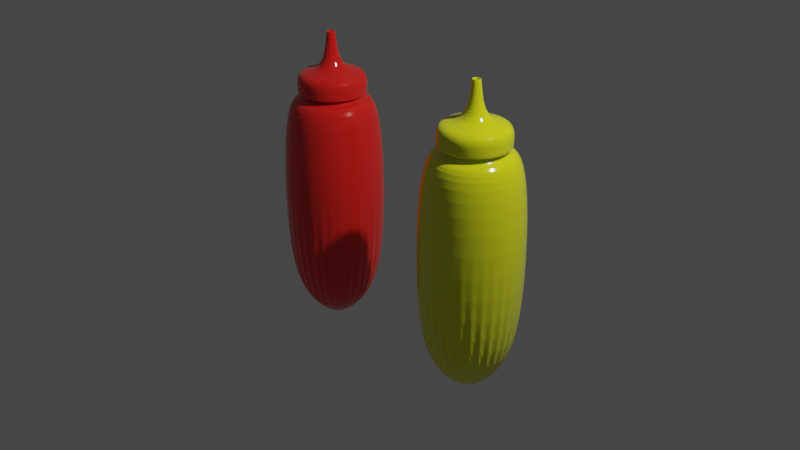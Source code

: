 # Source: Condiments.blend  (saved by Blender 3.6.13; exported with 4.5.12 LTS)
import bpy
from mathutils import Matrix  # noqa: F401  (used for matrix-valued properties, if any)

bpy.ops.wm.read_factory_settings(use_empty=True)
scene = bpy.context.scene
scene.name = 'Scene'

# ---- collections
col_collection = bpy.data.collections.new('Collection'); scene.collection.children.link(col_collection)

# ---- materials (node trees are filled in below, after node groups)
mat_red_plastic = bpy.data.materials.new('Red Plastic')
mat_red_plastic.use_transparent_shadow = False
mat_yellow_plastic = bpy.data.materials.new('Yellow Plastic')
mat_yellow_plastic.use_transparent_shadow = False

# ---- material node trees
mat_red_plastic.use_nodes = True; mat_red_plastic.node_tree.nodes.clear()
_N = mat_red_plastic.node_tree.nodes; _L = mat_red_plastic.node_tree.links
n0 = _N.new('ShaderNodeBsdfPrincipled'); n0.name = 'Principled BSDF'; n0.location = (10, 300)
n0.distribution = 'GGX'
n0.subsurface_method = 'RANDOM_WALK_SKIN'
n0.inputs[0].default_value = (0.8, 0.0165, 0.011, 1.0)
n0.inputs[2].default_value = 0.1426
n0.inputs[3].default_value = 1.45
n0.inputs[8].default_value = 1.0
n0.inputs[10].default_value = 0.01375
n0.inputs[24].default_value = 0.07629
n0.inputs[27].default_value = (0.0, 0.0, 0.0, 1.0)
n0.inputs[28].default_value = 1.0
n1 = _N.new('ShaderNodeOutputMaterial'); n1.name = 'Material Output'; n1.location = (300, 300)
_L.new(n0.outputs[0], n1.inputs[0])
n1.is_active_output = True
mat_yellow_plastic.use_nodes = True; mat_yellow_plastic.node_tree.nodes.clear()
_N = mat_yellow_plastic.node_tree.nodes; _L = mat_yellow_plastic.node_tree.links
n0 = _N.new('ShaderNodeBsdfPrincipled'); n0.name = 'Principled BSDF'; n0.location = (10, 300)
n0.distribution = 'GGX'
n0.subsurface_method = 'RANDOM_WALK_SKIN'
n0.inputs[0].default_value = (0.7579, 0.8, 0.007533, 1.0)
n0.inputs[2].default_value = 0.143
n0.inputs[3].default_value = 1.45
n0.inputs[8].default_value = 1.0
n0.inputs[10].default_value = 0.009416
n0.inputs[24].default_value = 0.0762
n0.inputs[27].default_value = (0.0, 0.0, 0.0, 1.0)
n0.inputs[28].default_value = 1.0
n1 = _N.new('ShaderNodeOutputMaterial'); n1.name = 'Material Output'; n1.location = (300, 300)
_L.new(n0.outputs[0], n1.inputs[0])
n1.is_active_output = True

# ---- world
world_world = bpy.data.worlds.new('World'); scene.world = world_world
world_world.use_nodes = True; world_world.node_tree.nodes.clear()
_N = world_world.node_tree.nodes; _L = world_world.node_tree.links
n0 = _N.new('ShaderNodeOutputWorld'); n0.name = 'World Output'; n0.location = (300, 300)
n1 = _N.new('ShaderNodeBackground'); n1.name = 'Background'; n1.location = (10, 300)
n1.inputs[0].default_value = (0.05088, 0.05088, 0.05088, 1.0)
_L.new(n1.outputs[0], n0.inputs[0])
n0.is_active_output = True
world_world.color = (0.05088, 0.05088, 0.05088)
world_world.use_sun_shadow = False
world_world.sun_shadow_jitter_overblur = 0.0

# ---- cameras
cam_camera = bpy.data.cameras.new('Camera')
cam_camera.clip_end = 100.0
cam_camera.ortho_scale = 7.314

# ---- lights
light_light = bpy.data.lights.new('Light', 'POINT')
light_light.transmission_factor = 0.0
light_light.energy = 1000.0
light_light.shadow_soft_size = 0.1
light_light.shadow_maximum_resolution = 0.006
light_light.use_absolute_resolution = True

# ---- meshes
me_cylinder = bpy.data.meshes.new('Cylinder')
me_cylinder.from_pydata([(0.0, 1.0, -1.0), (0.0, 0.5861, 1.0), (0.1951, 0.9808, -1.0), (0.1144, 0.5749, 1.0), (0.3827, 0.9239, -1.0), (0.2243, 0.5415, 1.0), (0.5556, 0.8315, -1.0), (0.3256, 0.4874, 1.0), (0.7071, 0.7071, -1.0), (0.4145, 0.4145, 1.0), (0.8315, 0.5556, -1.0), (0.4874, 0.3256, 1.0), (0.9239, 0.3827, -1.0), (0.5415, 0.2243, 1.0), (0.9808, 0.1951, -1.0), (0.5749, 0.1144, 1.0), (1.0, 0.0, -1.0), (0.5861, 0.0, 1.0), (0.9808, -0.1951, -1.0), (0.5749, -0.1144, 1.0), (0.9239, -0.3827, -1.0), (0.5415, -0.2243, 1.0), (0.8315, -0.5556, -1.0), (0.4874, -0.3256, 1.0), (0.7071, -0.7071, -1.0), (0.4145, -0.4145, 1.0), (0.5556, -0.8315, -1.0), (0.3256, -0.4874, 1.0), (0.3827, -0.9239, -1.0), (0.2243, -0.5415, 1.0), (0.1951, -0.9808, -1.0), (0.1144, -0.5749, 1.0), (0.0, -1.0, -1.0), (0.0, -0.5861, 1.0), (-0.1951, -0.9808, -1.0), (-0.1144, -0.5749, 1.0), (-0.3827, -0.9239, -1.0), (-0.2243, -0.5415, 1.0), (-0.5556, -0.8315, -1.0), (-0.3256, -0.4874, 1.0), (-0.7071, -0.7071, -1.0), (-0.4145, -0.4145, 1.0), (-0.8315, -0.5556, -1.0), (-0.4874, -0.3256, 1.0), (-0.9239, -0.3827, -1.0), (-0.5415, -0.2243, 1.0), (-0.9808, -0.1951, -1.0), (-0.5749, -0.1144, 1.0), (-1.0, 0.0, -1.0), (-0.5861, 0.0, 1.0), (-0.9808, 0.1951, -1.0), (-0.5749, 0.1144, 1.0), (-0.9239, 0.3827, -1.0), (-0.5415, 0.2243, 1.0), (-0.8315, 0.5556, -1.0), (-0.4874, 0.3256, 1.0), (-0.7071, 0.7071, -1.0), (-0.4145, 0.4145, 1.0), (-0.5556, 0.8315, -1.0), (-0.3256, 0.4874, 1.0), (-0.3827, 0.9239, -1.0), (-0.2243, 0.5415, 1.0), (-0.1951, 0.9808, -1.0), (-0.1144, 0.5749, 1.0), (0.1951, 0.9808, 1.0), (0.0, 1.0, 1.0), (0.3827, 0.9239, 1.0), (0.5556, 0.8315, 1.0), (0.7071, 0.7071, 1.0), (0.8315, 0.5556, 1.0), (0.9239, 0.3827, 1.0), (0.9808, 0.1951, 1.0), (1.0, 0.0, 1.0), (0.9808, -0.1951, 1.0), (0.9239, -0.3827, 1.0), (0.8315, -0.5556, 1.0), (0.7071, -0.7071, 1.0), (0.5556, -0.8315, 1.0), (0.3827, -0.9239, 1.0), (0.1951, -0.9808, 1.0), (0.0, -1.0, 1.0), (-0.1951, -0.9808, 1.0), (-0.3827, -0.9239, 1.0), (-0.5556, -0.8315, 1.0), (-0.7071, -0.7071, 1.0), (-0.8315, -0.5556, 1.0), (-0.9239, -0.3827, 1.0), (-0.9808, -0.1951, 1.0), (-1.0, 0.0, 1.0), (-0.9808, 0.1951, 1.0), (-0.9239, 0.3827, 1.0), (-0.8315, 0.5556, 1.0), (-0.7071, 0.7071, 1.0), (-0.5556, 0.8315, 1.0), (-0.3827, 0.9239, 1.0), (-0.1951, 0.9808, 1.0), (0.1144, 0.5749, 1.091), (0.0, 0.5861, 1.091), (0.2243, 0.5415, 1.091), (0.3256, 0.4874, 1.091), (0.4145, 0.4145, 1.091), (0.4874, 0.3256, 1.091), (0.5415, 0.2243, 1.091), (0.5749, 0.1144, 1.091), (0.5861, 0.0, 1.091), (0.5749, -0.1144, 1.091), (0.5415, -0.2243, 1.091), (0.4874, -0.3256, 1.091), (0.4145, -0.4145, 1.091), (0.3256, -0.4874, 1.091), (0.2243, -0.5415, 1.091), (0.1144, -0.5749, 1.091), (0.0, -0.5861, 1.091), (-0.1144, -0.5749, 1.091), (-0.2243, -0.5415, 1.091), (-0.3256, -0.4874, 1.091), (-0.4145, -0.4145, 1.091), (-0.4874, -0.3256, 1.091), (-0.5415, -0.2243, 1.091), (-0.5749, -0.1144, 1.091), (-0.5861, 0.0, 1.091), (-0.5749, 0.1144, 1.091), (-0.5415, 0.2243, 1.091), (-0.4874, 0.3256, 1.091), (-0.4145, 0.4145, 1.091), (-0.3256, 0.4874, 1.091), (-0.2243, 0.5415, 1.091), (-0.1144, 0.5749, 1.091), (0.1229, 0.618, 1.11), (-4.302e-10, 0.6301, 1.11), (0.2411, 0.5822, 1.11), (0.3501, 0.5239, 1.11), (0.4456, 0.4456, 1.11), (0.5239, 0.3501, 1.11), (0.5822, 0.2411, 1.11), (0.618, 0.1229, 1.11), (0.6301, -4.916e-10, 1.11), (0.618, -0.1229, 1.11), (0.5822, -0.2411, 1.11), (0.5239, -0.3501, 1.11), (0.4456, -0.4456, 1.11), (0.3501, -0.5239, 1.11), (0.2411, -0.5822, 1.11), (0.1229, -0.618, 1.11), (-4.302e-10, -0.6301, 1.11), (-0.1229, -0.618, 1.11), (-0.2411, -0.5822, 1.11), (-0.3501, -0.5239, 1.11), (-0.4456, -0.4456, 1.11), (-0.5239, -0.3501, 1.11), (-0.5822, -0.2411, 1.11), (-0.618, -0.1229, 1.11), (-0.6301, -4.916e-10, 1.11), (-0.618, 0.1229, 1.11), (-0.5822, 0.2411, 1.11), (-0.5239, 0.3501, 1.11), (-0.4456, 0.4456, 1.11), (-0.3501, 0.5239, 1.11), (-0.2411, 0.5822, 1.11), (-0.1229, 0.618, 1.11), (0.02864, 0.144, 1.24), (-4.302e-10, 0.1468, 1.24), (0.05618, 0.1356, 1.24), (0.08156, 0.1221, 1.24), (0.1038, 0.1038, 1.24), (0.1221, 0.08156, 1.24), (0.1356, 0.05618, 1.24), (0.144, 0.02864, 1.24), (0.1468, -4.916e-10, 1.24), (0.144, -0.02864, 1.24), (0.1356, -0.05618, 1.24), (0.1221, -0.08156, 1.24), (0.1038, -0.1038, 1.24), (0.08156, -0.1221, 1.24), (0.05618, -0.1356, 1.24), (0.02864, -0.144, 1.24), (-4.302e-10, -0.1468, 1.24), (-0.02864, -0.144, 1.24), (-0.05618, -0.1356, 1.24), (-0.08156, -0.1221, 1.24), (-0.1038, -0.1038, 1.24), (-0.1221, -0.08156, 1.24), (-0.1356, -0.05618, 1.24), (-0.144, -0.02864, 1.24), (-0.1468, -4.916e-10, 1.24), (-0.144, 0.02864, 1.24), (-0.1356, 0.05618, 1.24), (-0.1221, 0.08156, 1.24), (-0.1038, 0.1038, 1.24), (-0.08156, 0.1221, 1.24), (-0.05618, 0.1356, 1.24), (-0.02864, 0.144, 1.24), (0.1294, 0.6507, 1.11), (-4.302e-10, 0.6635, 1.11), (0.2539, 0.613, 1.11), (0.3686, 0.5517, 1.11), (0.4692, 0.4692, 1.11), (0.5517, 0.3686, 1.11), (0.613, 0.2539, 1.11), (0.6507, 0.1294, 1.11), (0.6635, -4.916e-10, 1.11), (0.6507, -0.1294, 1.11), (0.613, -0.2539, 1.11), (0.5517, -0.3686, 1.11), (0.4692, -0.4692, 1.11), (0.3686, -0.5517, 1.11), (0.2539, -0.613, 1.11), (0.1294, -0.6507, 1.11), (-4.302e-10, -0.6635, 1.11), (-0.1294, -0.6507, 1.11), (-0.2539, -0.613, 1.11), (-0.3686, -0.5517, 1.11), (-0.4692, -0.4692, 1.11), (-0.5517, -0.3686, 1.11), (-0.613, -0.2539, 1.11), (-0.6507, -0.1294, 1.11), (-0.6635, -4.916e-10, 1.11), (-0.6507, 0.1294, 1.11), (-0.613, 0.2539, 1.11), (-0.5517, 0.3686, 1.11), (-0.4692, 0.4692, 1.11), (-0.3686, 0.5517, 1.11), (-0.2539, 0.613, 1.11), (-0.1294, 0.6507, 1.11), (0.1294, 0.6507, 1.063), (-4.302e-10, 0.6635, 1.063), (0.2539, 0.613, 1.063), (0.3686, 0.5517, 1.063), (0.4692, 0.4692, 1.063), (0.5517, 0.3686, 1.063), (0.613, 0.2539, 1.063), (0.6507, 0.1294, 1.063), (0.6635, -4.916e-10, 1.063), (0.6507, -0.1294, 1.063), (0.613, -0.2539, 1.063), (0.5517, -0.3686, 1.063), (0.4692, -0.4692, 1.063), (0.3686, -0.5517, 1.063), (0.2539, -0.613, 1.063), (0.1294, -0.6507, 1.063), (-4.302e-10, -0.6635, 1.063), (-0.1294, -0.6507, 1.063), (-0.2539, -0.613, 1.063), (-0.3686, -0.5517, 1.063), (-0.4692, -0.4692, 1.063), (-0.5517, -0.3686, 1.063), (-0.613, -0.2539, 1.063), (-0.6507, -0.1294, 1.063), (-0.6635, -4.916e-10, 1.063), (-0.6507, 0.1294, 1.063), (-0.613, 0.2539, 1.063), (-0.5517, 0.3686, 1.063), (-0.4692, 0.4692, 1.063), (-0.3686, 0.5517, 1.063), (-0.2539, 0.613, 1.063), (-0.1294, 0.6507, 1.063), (0.1229, 0.618, 1.063), (-4.302e-10, 0.6301, 1.063), (0.2411, 0.5822, 1.063), (0.3501, 0.5239, 1.063), (0.4456, 0.4456, 1.063), (0.5239, 0.3501, 1.063), (0.5822, 0.2411, 1.063), (0.618, 0.1229, 1.063), (0.6301, -4.916e-10, 1.063), (0.618, -0.1229, 1.063), (0.5822, -0.2411, 1.063), (0.5239, -0.3501, 1.063), (0.4456, -0.4456, 1.063), (0.3501, -0.5239, 1.063), (0.2411, -0.5822, 1.063), (0.1229, -0.618, 1.063), (-4.302e-10, -0.6301, 1.063), (-0.1229, -0.618, 1.063), (-0.2411, -0.5822, 1.063), (-0.3501, -0.5239, 1.063), (-0.4456, -0.4456, 1.063), (-0.5239, -0.3501, 1.063), (-0.5822, -0.2411, 1.063), (-0.618, -0.1229, 1.063), (-0.6301, -4.916e-10, 1.063), (-0.618, 0.1229, 1.063), (-0.5822, 0.2411, 1.063), (-0.5239, 0.3501, 1.063), (-0.4456, 0.4456, 1.063), (-0.3501, 0.5239, 1.063), (-0.2411, 0.5822, 1.063), (-0.1229, 0.618, 1.063), (0.1294, 0.6507, 1.24), (-4.302e-10, 0.6635, 1.24), (0.2539, 0.613, 1.24), (0.3686, 0.5517, 1.24), (0.4692, 0.4692, 1.24), (0.5517, 0.3686, 1.24), (0.613, 0.2539, 1.24), (0.6507, 0.1294, 1.24), (0.6635, -4.916e-10, 1.24), (0.6507, -0.1294, 1.24), (0.613, -0.2539, 1.24), (0.5517, -0.3686, 1.24), (0.4692, -0.4692, 1.24), (0.3686, -0.5517, 1.24), (0.2539, -0.613, 1.24), (0.1294, -0.6507, 1.24), (-4.302e-10, -0.6635, 1.24), (-0.1294, -0.6507, 1.24), (-0.2539, -0.613, 1.24), (-0.3686, -0.5517, 1.24), (-0.4692, -0.4692, 1.24), (-0.5517, -0.3686, 1.24), (-0.613, -0.2539, 1.24), (-0.6507, -0.1294, 1.24), (-0.6635, -4.916e-10, 1.24), (-0.6507, 0.1294, 1.24), (-0.613, 0.2539, 1.24), (-0.5517, 0.3686, 1.24), (-0.4692, 0.4692, 1.24), (-0.3686, 0.5517, 1.24), (-0.2539, 0.613, 1.24), (-0.1294, 0.6507, 1.24), (0.01036, 0.05211, 1.373), (2.81e-08, 0.05313, 1.373), (0.02033, 0.04908, 1.373), (0.02952, 0.04417, 1.373), (0.03757, 0.03757, 1.373), (0.04417, 0.02952, 1.373), (0.04908, 0.02033, 1.373), (0.05211, 0.01036, 1.373), (0.05313, -2.7e-08, 1.373), (0.05211, -0.01036, 1.373), (0.04908, -0.02033, 1.373), (0.04417, -0.02952, 1.373), (0.03757, -0.03757, 1.373), (0.02952, -0.04417, 1.373), (0.02033, -0.04908, 1.373), (0.01036, -0.05211, 1.373), (-2.72e-08, -0.05313, 1.373), (-0.01036, -0.05211, 1.373), (-0.02033, -0.04908, 1.373), (-0.02952, -0.04417, 1.373), (-0.03757, -0.03757, 1.373), (-0.04417, -0.02952, 1.373), (-0.04908, -0.02033, 1.373), (-0.05211, -0.01036, 1.373), (-0.05313, 2.837e-08, 1.373), (-0.05211, 0.01036, 1.373), (-0.04908, 0.02033, 1.373), (-0.04417, 0.02952, 1.373), (-0.03757, 0.03757, 1.373), (-0.02952, 0.04417, 1.373), (-0.02033, 0.04908, 1.373), (-0.01036, 0.05211, 1.373), (0.01613, 0.08108, 1.56), (2.664e-10, 0.08267, 1.56), (0.03164, 0.07638, 1.56), (0.04593, 0.06874, 1.56), (0.05846, 0.05846, 1.56), (0.06874, 0.04593, 1.56), (0.07638, 0.03164, 1.56), (0.08108, 0.01613, 1.56), (0.08267, 5.369e-10, 1.56), (0.08108, -0.01613, 1.56), (0.07638, -0.03164, 1.56), (0.06874, -0.04593, 1.56), (0.05846, -0.05846, 1.56), (0.04593, -0.06874, 1.56), (0.03164, -0.07638, 1.56), (0.01613, -0.08108, 1.56), (2.664e-10, -0.08267, 1.56), (-0.01613, -0.08108, 1.56), (-0.03164, -0.07638, 1.56), (-0.04593, -0.06874, 1.56), (-0.05846, -0.05846, 1.56), (-0.06874, -0.04593, 1.56), (-0.07638, -0.03164, 1.56), (-0.08108, -0.01613, 1.56), (-0.08267, 5.369e-10, 1.56), (-0.08108, 0.01613, 1.56), (-0.07638, 0.03164, 1.56), (-0.06874, 0.04593, 1.56), (-0.05846, 0.05846, 1.56), (-0.04593, 0.06874, 1.56), (-0.03164, 0.07638, 1.56), (-0.01613, 0.08108, 1.56), (0.0122, 0.06134, 1.56), (1.926e-08, 0.06254, 1.56), (0.02393, 0.05778, 1.56), (0.03474, 0.052, 1.56), (0.04422, 0.04422, 1.56), (0.052, 0.03474, 1.56), (0.05778, 0.02393, 1.56), (0.06134, 0.0122, 1.56), (0.06254, -1.815e-08, 1.56), (0.06134, -0.0122, 1.56), (0.05778, -0.02393, 1.56), (0.052, -0.03474, 1.56), (0.04422, -0.04422, 1.56), (0.03474, -0.052, 1.56), (0.02393, -0.05778, 1.56), (0.0122, -0.06134, 1.56), (-1.842e-08, -0.06254, 1.56), (-0.0122, -0.06134, 1.56), (-0.02393, -0.05778, 1.56), (-0.03474, -0.052, 1.56), (-0.04422, -0.04422, 1.56), (-0.052, -0.03474, 1.56), (-0.05778, -0.02393, 1.56), (-0.06134, -0.0122, 1.56), (-0.06254, 1.953e-08, 1.56), (-0.06134, 0.0122, 1.56), (-0.05778, 0.02393, 1.56), (-0.052, 0.03474, 1.56), (-0.04422, 0.04422, 1.56), (-0.03474, 0.052, 1.56), (-0.02393, 0.05778, 1.56), (-0.0122, 0.06134, 1.56)], [], [(0, 65, 64, 2), (2, 64, 66, 4), (4, 66, 67, 6), (6, 67, 68, 8), (8, 68, 69, 10), (10, 69, 70, 12), (12, 70, 71, 14), (14, 71, 72, 16), (16, 72, 73, 18), (18, 73, 74, 20), (20, 74, 75, 22), (22, 75, 76, 24), (24, 76, 77, 26), (26, 77, 78, 28), (28, 78, 79, 30), (30, 79, 80, 32), (32, 80, 81, 34), (34, 81, 82, 36), (36, 82, 83, 38), (38, 83, 84, 40), (40, 84, 85, 42), (42, 85, 86, 44), (44, 86, 87, 46), (46, 87, 88, 48), (48, 88, 89, 50), (50, 89, 90, 52), (52, 90, 91, 54), (54, 91, 92, 56), (56, 92, 93, 58), (58, 93, 94, 60), (53, 51, 121, 122), (60, 94, 95, 62), (62, 95, 65, 0), (0, 2, 4, 6, 8, 10, 12, 14, 16, 18, 20, 22, 24, 26, 28, 30, 32, 34, 36, 38, 40, 42, 44, 46, 48, 50, 52, 54, 56, 58, 60, 62), (1, 3, 64, 65), (3, 5, 66, 64), (5, 7, 67, 66), (7, 9, 68, 67), (9, 11, 69, 68), (11, 13, 70, 69), (13, 15, 71, 70), (15, 17, 72, 71), (17, 19, 73, 72), (19, 21, 74, 73), (21, 23, 75, 74), (23, 25, 76, 75), (25, 27, 77, 76), (27, 29, 78, 77), (29, 31, 79, 78), (31, 33, 80, 79), (33, 35, 81, 80), (35, 37, 82, 81), (37, 39, 83, 82), (39, 41, 84, 83), (41, 43, 85, 84), (43, 45, 86, 85), (45, 47, 87, 86), (47, 49, 88, 87), (49, 51, 89, 88), (51, 53, 90, 89), (53, 55, 91, 90), (55, 57, 92, 91), (57, 59, 93, 92), (59, 61, 94, 93), (61, 63, 95, 94), (63, 1, 65, 95), (96, 97, 127, 126, 125, 124, 123, 122, 121, 120, 119, 118, 117, 116, 115, 114, 113, 112, 111, 110, 109, 108, 107, 106, 105, 104, 103, 102, 101, 100, 99, 98), (27, 25, 108, 109), (55, 53, 122, 123), (29, 27, 109, 110), (3, 1, 97, 96), (57, 55, 123, 124), (31, 29, 110, 111), (5, 3, 96, 98), (59, 57, 124, 125), (33, 31, 111, 112), (7, 5, 98, 99), (61, 59, 125, 126), (35, 33, 112, 113), (9, 7, 99, 100), (63, 61, 126, 127), (37, 35, 113, 114), (11, 9, 100, 101), (1, 63, 127, 97), (39, 37, 114, 115), (13, 11, 101, 102), (41, 39, 115, 116), (15, 13, 102, 103), (43, 41, 116, 117), (17, 15, 103, 104), (45, 43, 117, 118), (19, 17, 104, 105), (47, 45, 118, 119), (21, 19, 105, 106), (49, 47, 119, 120), (23, 21, 106, 107), (51, 49, 120, 121), (25, 23, 107, 108), (128, 130, 131, 132, 133, 134, 135, 136, 137, 138, 139, 140, 141, 142, 143, 144, 145, 146, 147, 148, 149, 150, 151, 152, 153, 154, 155, 156, 157, 158, 159, 129), (164, 163, 355, 356), (201, 200, 296, 297), (215, 214, 310, 311), (202, 201, 297, 298), (216, 215, 311, 312), (203, 202, 298, 299), (217, 216, 312, 313), (204, 203, 299, 300), (218, 217, 313, 314), (205, 204, 300, 301), (219, 218, 314, 315), (206, 205, 301, 302), (192, 193, 289, 288), (220, 219, 315, 316), (207, 206, 302, 303), (194, 192, 288, 290), (221, 220, 316, 317), (208, 207, 303, 304), (195, 194, 290, 291), (222, 221, 317, 318), (209, 208, 304, 305), (196, 195, 291, 292), (223, 222, 318, 319), (210, 209, 305, 306), (197, 196, 292, 293), (193, 223, 319, 289), (211, 210, 306, 307), (198, 197, 293, 294), (212, 211, 307, 308), (199, 198, 294, 295), (213, 212, 308, 309), (200, 199, 295, 296), (214, 213, 309, 310), (133, 132, 260, 261), (159, 158, 286, 287), (213, 214, 246, 245), (132, 131, 259, 260), (158, 157, 285, 286), (212, 213, 245, 244), (131, 130, 258, 259), (157, 156, 284, 285), (211, 212, 244, 243), (130, 128, 256, 258), (156, 155, 283, 284), (210, 211, 243, 242), (128, 129, 257, 256), (155, 154, 282, 283), (209, 210, 242, 241), (154, 153, 281, 282), (208, 209, 241, 240), (153, 152, 280, 281), (207, 208, 240, 239), (152, 151, 279, 280), (206, 207, 239, 238), (151, 150, 278, 279), (205, 206, 238, 237), (150, 149, 277, 278), (204, 205, 237, 236), (149, 148, 276, 277), (203, 204, 236, 235), (148, 147, 275, 276), (202, 203, 235, 234), (147, 146, 274, 275), (201, 202, 234, 233), (146, 145, 273, 274), (256, 257, 225, 224), (258, 256, 224, 226), (259, 258, 226, 227), (260, 259, 227, 228), (261, 260, 228, 229), (262, 261, 229, 230), (263, 262, 230, 231), (264, 263, 231, 232), (265, 264, 232, 233), (266, 265, 233, 234), (267, 266, 234, 235), (268, 267, 235, 236), (269, 268, 236, 237), (270, 269, 237, 238), (271, 270, 238, 239), (272, 271, 239, 240), (273, 272, 240, 241), (274, 273, 241, 242), (275, 274, 242, 243), (276, 275, 243, 244), (277, 276, 244, 245), (278, 277, 245, 246), (279, 278, 246, 247), (280, 279, 247, 248), (281, 280, 248, 249), (282, 281, 249, 250), (283, 282, 250, 251), (284, 283, 251, 252), (285, 284, 252, 253), (286, 285, 253, 254), (287, 286, 254, 255), (257, 287, 255, 225), (214, 215, 247, 246), (129, 159, 287, 257), (134, 133, 261, 262), (215, 216, 248, 247), (135, 134, 262, 263), (216, 217, 249, 248), (136, 135, 263, 264), (217, 218, 250, 249), (137, 136, 264, 265), (218, 219, 251, 250), (193, 192, 224, 225), (138, 137, 265, 266), (219, 220, 252, 251), (192, 194, 226, 224), (139, 138, 266, 267), (220, 221, 253, 252), (194, 195, 227, 226), (140, 139, 267, 268), (221, 222, 254, 253), (195, 196, 228, 227), (141, 140, 268, 269), (222, 223, 255, 254), (196, 197, 229, 228), (142, 141, 269, 270), (223, 193, 225, 255), (197, 198, 230, 229), (143, 142, 270, 271), (198, 199, 231, 230), (144, 143, 271, 272), (199, 200, 232, 231), (145, 144, 272, 273), (200, 201, 233, 232), (161, 160, 288, 289), (160, 162, 290, 288), (162, 163, 291, 290), (163, 164, 292, 291), (164, 165, 293, 292), (165, 166, 294, 293), (166, 167, 295, 294), (167, 168, 296, 295), (168, 169, 297, 296), (169, 170, 298, 297), (170, 171, 299, 298), (171, 172, 300, 299), (172, 173, 301, 300), (173, 174, 302, 301), (174, 175, 303, 302), (175, 176, 304, 303), (176, 177, 305, 304), (177, 178, 306, 305), (178, 179, 307, 306), (179, 180, 308, 307), (180, 181, 309, 308), (181, 182, 310, 309), (182, 183, 311, 310), (183, 184, 312, 311), (184, 185, 313, 312), (185, 186, 314, 313), (186, 187, 315, 314), (187, 188, 316, 315), (188, 189, 317, 316), (189, 190, 318, 317), (190, 191, 319, 318), (191, 161, 289, 319), (320, 321, 351, 350, 349, 348, 347, 346, 345, 344, 343, 342, 341, 340, 339, 338, 337, 336, 335, 334, 333, 332, 331, 330, 329, 328, 327, 326, 325, 324, 323, 322), (191, 190, 382, 383), (178, 177, 369, 370), (165, 164, 356, 357), (161, 191, 383, 353), (179, 178, 370, 371), (166, 165, 357, 358), (180, 179, 371, 372), (167, 166, 358, 359), (181, 180, 372, 373), (168, 167, 359, 360), (182, 181, 373, 374), (169, 168, 360, 361), (183, 182, 374, 375), (170, 169, 361, 362), (184, 183, 375, 376), (171, 170, 362, 363), (185, 184, 376, 377), (172, 171, 363, 364), (186, 185, 377, 378), (173, 172, 364, 365), (187, 186, 378, 379), (174, 173, 365, 366), (160, 161, 353, 352), (188, 187, 379, 380), (175, 174, 366, 367), (162, 160, 352, 354), (189, 188, 380, 381), (176, 175, 367, 368), (163, 162, 354, 355), (190, 189, 381, 382), (177, 176, 368, 369), (385, 384, 352, 353), (384, 386, 354, 352), (386, 387, 355, 354), (387, 388, 356, 355), (388, 389, 357, 356), (389, 390, 358, 357), (390, 391, 359, 358), (391, 392, 360, 359), (392, 393, 361, 360), (393, 394, 362, 361), (394, 395, 363, 362), (395, 396, 364, 363), (396, 397, 365, 364), (397, 398, 366, 365), (398, 399, 367, 366), (399, 400, 368, 367), (400, 401, 369, 368), (401, 402, 370, 369), (402, 403, 371, 370), (403, 404, 372, 371), (404, 405, 373, 372), (405, 406, 374, 373), (406, 407, 375, 374), (407, 408, 376, 375), (408, 409, 377, 376), (409, 410, 378, 377), (410, 411, 379, 378), (411, 412, 380, 379), (412, 413, 381, 380), (413, 414, 382, 381), (414, 415, 383, 382), (415, 385, 353, 383), (321, 320, 384, 385), (320, 322, 386, 384), (322, 323, 387, 386), (323, 324, 388, 387), (324, 325, 389, 388), (325, 326, 390, 389), (326, 327, 391, 390), (327, 328, 392, 391), (328, 329, 393, 392), (329, 330, 394, 393), (330, 331, 395, 394), (331, 332, 396, 395), (332, 333, 397, 396), (333, 334, 398, 397), (334, 335, 399, 398), (335, 336, 400, 399), (336, 337, 401, 400), (337, 338, 402, 401), (338, 339, 403, 402), (339, 340, 404, 403), (340, 341, 405, 404), (341, 342, 406, 405), (342, 343, 407, 406), (343, 344, 408, 407), (344, 345, 409, 408), (345, 346, 410, 409), (346, 347, 411, 410), (347, 348, 412, 411), (348, 349, 413, 412), (349, 350, 414, 413), (350, 351, 415, 414), (351, 321, 385, 415)])
_uv = me_cylinder.uv_layers.new(name='UVMap')
_uv.uv.foreach_set('vector', [1.0, 0.5, 1.0, 1.0, 0.9688, 1.0, 0.9688, 0.5, 0.9688, 0.5, 0.9688, 1.0, 0.9375, 1.0, 0.9375, 0.5, 0.9375, 0.5, 0.9375, 1.0, 0.9062, 1.0, 0.9062, 0.5, 0.9062, 0.5, 0.9062, 1.0, 0.875, 1.0, 0.875, 0.5, 0.875, 0.5, 0.875, 1.0, 0.8438, 1.0, 0.8438, 0.5, 0.8438, 0.5, 0.8438, 1.0, 0.8125, 1.0, 0.8125, 0.5, 0.8125, 0.5, 0.8125, 1.0, 0.7812, 1.0, 0.7812, 0.5, 0.7812, 0.5, 0.7812, 1.0, 0.75, 1.0, 0.75, 0.5, 0.75, 0.5, 0.75, 1.0, 0.7188, 1.0, 0.7188, 0.5, 0.7188, 0.5, 0.7188, 1.0, 0.6875, 1.0, 0.6875, 0.5, 0.6875, 0.5, 0.6875, 1.0, 0.6562, 1.0, 0.6562, 0.5, 0.6562, 0.5, 0.6562, 1.0, 0.625, 1.0, 0.625, 0.5, 0.625, 0.5, 0.625, 1.0, 0.5938, 1.0, 0.5938, 0.5, 0.5938, 0.5, 0.5938, 1.0, 0.5625, 1.0, 0.5625, 0.5, 0.5625, 0.5, 0.5625, 1.0, 0.5312, 1.0, 0.5312, 0.5, 0.5312, 0.5, 0.5312, 1.0, 0.5, 1.0, 0.5, 0.5, 0.5, 0.5, 0.5, 1.0, 0.4688, 1.0, 0.4688, 0.5, 0.4688, 0.5, 0.4688, 1.0, 0.4375, 1.0, 0.4375, 0.5, 0.4375, 0.5, 0.4375, 1.0, 0.4062, 1.0, 0.4062, 0.5, 0.4062, 0.5, 0.4062, 1.0, 0.375, 1.0, 0.375, 0.5, 0.375, 0.5, 0.375, 1.0, 0.3438, 1.0, 0.3438, 0.5, 0.3438, 0.5, 0.3438, 1.0, 0.3125, 1.0, 0.3125, 0.5, 0.3125, 0.5, 0.3125, 1.0, 0.2812, 1.0, 0.2812, 0.5, 0.2812, 0.5, 0.2812, 1.0, 0.25, 1.0, 0.25, 0.5, 0.25, 0.5, 0.25, 1.0, 0.2188, 1.0, 0.2188, 0.5, 0.2188, 0.5, 0.2188, 1.0, 0.1875, 1.0, 0.1875, 0.5, 0.1875, 0.5, 0.1875, 1.0, 0.1562, 1.0, 0.1562, 0.5, 0.1562, 0.5, 0.1562, 1.0, 0.125, 1.0, 0.125, 0.5, 0.125, 0.5, 0.125, 1.0, 0.09375, 1.0, 0.09375, 0.5, 0.09375, 0.5, 0.09375, 1.0, 0.0625, 1.0, 0.0625, 0.5, 0.12, 0.3038, 0.112, 0.2774, 0.112, 0.2774, 0.12, 0.3038, 0.0625, 0.5, 0.0625, 1.0, 0.03125, 1.0, 0.03125, 0.5, 0.03125, 0.5, 0.03125, 1.0, 0.0, 1.0, 0.0, 0.5, 0.75, 0.49, 0.7968, 0.4854, 0.8418, 0.4717, 0.8833, 0.4496, 0.9197, 0.4197, 0.9496, 0.3833, 0.9717, 0.3418, 0.9854, 0.2968, 0.99, 0.25, 0.9854, 0.2032, 0.9717, 0.1582, 0.9496, 0.1167, 0.9197, 0.08029, 0.8833, 0.05045, 0.8418, 0.02827, 0.7968, 0.01461, 0.75, 0.01, 0.7032, 0.01461, 0.6582, 0.02827, 0.6167, 0.05045, 0.5803, 0.08029, 0.5504, 0.1167, 0.5283, 0.1582, 0.5146, 0.2032, 0.51, 0.25, 0.5146, 0.2968, 0.5283, 0.3418, 0.5504, 0.3833, 0.5803, 0.4197, 0.6167, 0.4496, 0.6582, 0.4717, 0.7032, 0.4854, 0.25, 0.3907, 0.2774, 0.388, 0.2968, 0.4854, 0.25, 0.49, 0.2774, 0.388, 0.3038, 0.38, 0.3418, 0.4717, 0.2968, 0.4854, 0.3038, 0.38, 0.3282, 0.367, 0.3833, 0.4496, 0.3418, 0.4717, 0.3282, 0.367, 0.3495, 0.3495, 0.4197, 0.4197, 0.3833, 0.4496, 0.3495, 0.3495, 0.367, 0.3282, 0.4496, 0.3833, 0.4197, 0.4197, 0.367, 0.3282, 0.38, 0.3038, 0.4717, 0.3418, 0.4496, 0.3833, 0.38, 0.3038, 0.388, 0.2774, 0.4854, 0.2968, 0.4717, 0.3418, 0.388, 0.2774, 0.3907, 0.25, 0.49, 0.25, 0.4854, 0.2968, 0.3907, 0.25, 0.388, 0.2226, 0.4854, 0.2032, 0.49, 0.25, 0.388, 0.2226, 0.38, 0.1962, 0.4717, 0.1582, 0.4854, 0.2032, 0.38, 0.1962, 0.367, 0.1718, 0.4496, 0.1167, 0.4717, 0.1582, 0.367, 0.1718, 0.3495, 0.1505, 0.4197, 0.08029, 0.4496, 0.1167, 0.3495, 0.1505, 0.3282, 0.133, 0.3833, 0.05045, 0.4197, 0.08029, 0.3282, 0.133, 0.3038, 0.12, 0.3418, 0.02827, 0.3833, 0.05045, 0.3038, 0.12, 0.2774, 0.112, 0.2968, 0.01461, 0.3418, 0.02827, 0.2774, 0.112, 0.25, 0.1093, 0.25, 0.01, 0.2968, 0.01461, 0.25, 0.1093, 0.2226, 0.112, 0.2032, 0.01461, 0.25, 0.01, 0.2226, 0.112, 0.1962, 0.12, 0.1582, 0.02827, 0.2032, 0.01461, 0.1962, 0.12, 0.1718, 0.133, 0.1167, 0.05045, 0.1582, 0.02827, 0.1718, 0.133, 0.1505, 0.1505, 0.08029, 0.08029, 0.1167, 0.05045, 0.1505, 0.1505, 0.133, 0.1718, 0.05045, 0.1167, 0.08029, 0.08029, 0.133, 0.1718, 0.12, 0.1962, 0.02827, 0.1582, 0.05045, 0.1167, 0.12, 0.1962, 0.112, 0.2226, 0.01461, 0.2032, 0.02827, 0.1582, 0.112, 0.2226, 0.1093, 0.25, 0.01, 0.25, 0.01461, 0.2032, 0.1093, 0.25, 0.112, 0.2774, 0.01461, 0.2968, 0.01, 0.25, 0.112, 0.2774, 0.12, 0.3038, 0.02827, 0.3418, 0.01461, 0.2968, 0.12, 0.3038, 0.133, 0.3282, 0.05045, 0.3833, 0.02827, 0.3418, 0.133, 0.3282, 0.1505, 0.3495, 0.08029, 0.4197, 0.05045, 0.3833, 0.1505, 0.3495, 0.1718, 0.367, 0.1167, 0.4496, 0.08029, 0.4197, 0.1718, 0.367, 0.1962, 0.38, 0.1582, 0.4717, 0.1167, 0.4496, 0.1962, 0.38, 0.2226, 0.388, 0.2032, 0.4854, 0.1582, 0.4717, 0.2226, 0.388, 0.25, 0.3907, 0.25, 0.49, 0.2032, 0.4854, 0.2774, 0.388, 0.25, 0.3907, 0.2226, 0.388, 0.1962, 0.38, 0.1718, 0.367, 0.1505, 0.3495, 0.133, 0.3282, 0.12, 0.3038, 0.112, 0.2774, 0.1093, 0.25, 0.112, 0.2226, 0.12, 0.1962, 0.133, 0.1718, 0.1505, 0.1505, 0.1718, 0.133, 0.1962, 0.12, 0.2226, 0.112, 0.25, 0.1093, 0.2774, 0.112, 0.3038, 0.12, 0.3282, 0.133, 0.3495, 0.1505, 0.367, 0.1718, 0.38, 0.1962, 0.388, 0.2226, 0.3907, 0.25, 0.388, 0.2774, 0.38, 0.3038, 0.367, 0.3282, 0.3495, 0.3495, 0.3282, 0.367, 0.3038, 0.38, 0.3282, 0.133, 0.3495, 0.1505, 0.3495, 0.1505, 0.3282, 0.133, 0.133, 0.3282, 0.12, 0.3038, 0.12, 0.3038, 0.133, 0.3282, 0.3038, 0.12, 0.3282, 0.133, 0.3282, 0.133, 0.3038, 0.12, 0.2774, 0.388, 0.25, 0.3907, 0.25, 0.3907, 0.2774, 0.388, 0.1505, 0.3495, 0.133, 0.3282, 0.133, 0.3282, 0.1505, 0.3495, 0.2774, 0.112, 0.3038, 0.12, 0.3038, 0.12, 0.2774, 0.112, 0.3038, 0.38, 0.2774, 0.388, 0.2774, 0.388, 0.3038, 0.38, 0.1718, 0.367, 0.1505, 0.3495, 0.1505, 0.3495, 0.1718, 0.367, 0.25, 0.1093, 0.2774, 0.112, 0.2774, 0.112, 0.25, 0.1093, 0.3282, 0.367, 0.3038, 0.38, 0.3038, 0.38, 0.3282, 0.367, 0.1962, 0.38, 0.1718, 0.367, 0.1718, 0.367, 0.1962, 0.38, 0.2226, 0.112, 0.25, 0.1093, 0.25, 0.1093, 0.2226, 0.112, 0.3495, 0.3495, 0.3282, 0.367, 0.3282, 0.367, 0.3495, 0.3495, 0.2226, 0.388, 0.1962, 0.38, 0.1962, 0.38, 0.2226, 0.388, 0.1962, 0.12, 0.2226, 0.112, 0.2226, 0.112, 0.1962, 0.12, 0.367, 0.3282, 0.3495, 0.3495, 0.3495, 0.3495, 0.367, 0.3282, 0.25, 0.3907, 0.2226, 0.388, 0.2226, 0.388, 0.25, 0.3907, 0.1718, 0.133, 0.1962, 0.12, 0.1962, 0.12, 0.1718, 0.133, 0.38, 0.3038, 0.367, 0.3282, 0.367, 0.3282, 0.38, 0.3038, 0.1505, 0.1505, 0.1718, 0.133, 0.1718, 0.133, 0.1505, 0.1505, 0.388, 0.2774, 0.38, 0.3038, 0.38, 0.3038, 0.388, 0.2774, 0.133, 0.1718, 0.1505, 0.1505, 0.1505, 0.1505, 0.133, 0.1718, 0.3907, 0.25, 0.388, 0.2774, 0.388, 0.2774, 0.3907, 0.25, 0.12, 0.1962, 0.133, 0.1718, 0.133, 0.1718, 0.12, 0.1962, 0.388, 0.2226, 0.3907, 0.25, 0.3907, 0.25, 0.388, 0.2226, 0.112, 0.2226, 0.12, 0.1962, 0.12, 0.1962, 0.112, 0.2226, 0.38, 0.1962, 0.388, 0.2226, 0.388, 0.2226, 0.38, 0.1962, 0.1093, 0.25, 0.112, 0.2226, 0.112, 0.2226, 0.1093, 0.25, 0.367, 0.1718, 0.38, 0.1962, 0.38, 0.1962, 0.367, 0.1718, 0.112, 0.2774, 0.1093, 0.25, 0.1093, 0.25, 0.112, 0.2774, 0.3495, 0.1505, 0.367, 0.1718, 0.367, 0.1718, 0.3495, 0.1505, 0.2761, 0.381, 0.3011, 0.3734, 0.3242, 0.3611, 0.3445, 0.3445, 0.3611, 0.3242, 0.3734, 0.3011, 0.381, 0.2761, 0.3836, 0.25, 0.381, 0.2239, 0.3734, 0.1989, 0.3611, 0.1758, 0.3445, 0.1555, 0.3242, 0.1389, 0.3011, 0.1266, 0.2761, 0.119, 0.25, 0.1164, 0.2239, 0.119, 0.1989, 0.1266, 0.1758, 0.1389, 0.1555, 0.1555, 0.1389, 0.1758, 0.1266, 0.1989, 0.119, 0.2239, 0.1164, 0.25, 0.119, 0.2761, 0.1266, 0.3011, 0.1389, 0.3242, 0.1555, 0.3445, 0.1758, 0.3611, 0.1989, 0.3734, 0.2239, 0.381, 0.25, 0.3836, 0.272, 0.272, 0.2673, 0.2759, 0.2673, 0.2759, 0.272, 0.272, 0.388, 0.2226, 0.3907, 0.25, 0.3907, 0.25, 0.388, 0.2226, 0.112, 0.2226, 0.12, 0.1962, 0.12, 0.1962, 0.112, 0.2226, 0.38, 0.1962, 0.388, 0.2226, 0.388, 0.2226, 0.38, 0.1962, 0.1093, 0.25, 0.112, 0.2226, 0.112, 0.2226, 0.1093, 0.25, 0.367, 0.1718, 0.38, 0.1962, 0.38, 0.1962, 0.367, 0.1718, 0.112, 0.2774, 0.1093, 0.25, 0.1093, 0.25, 0.112, 0.2774, 0.3495, 0.1505, 0.367, 0.1718, 0.367, 0.1718, 0.3495, 0.1505, 0.12, 0.3038, 0.112, 0.2774, 0.112, 0.2774, 0.12, 0.3038, 0.3282, 0.133, 0.3495, 0.1505, 0.3495, 0.1505, 0.3282, 0.133, 0.133, 0.3282, 0.12, 0.3038, 0.12, 0.3038, 0.133, 0.3282, 0.3038, 0.12, 0.3282, 0.133, 0.3282, 0.133, 0.3038, 0.12, 0.2774, 0.388, 0.25, 0.3907, 0.25, 0.3907, 0.2774, 0.388, 0.1505, 0.3495, 0.133, 0.3282, 0.133, 0.3282, 0.1505, 0.3495, 0.2774, 0.112, 0.3038, 0.12, 0.3038, 0.12, 0.2774, 0.112, 0.3038, 0.38, 0.2774, 0.388, 0.2774, 0.388, 0.3038, 0.38, 0.1718, 0.367, 0.1505, 0.3495, 0.1505, 0.3495, 0.1718, 0.367, 0.25, 0.1093, 0.2774, 0.112, 0.2774, 0.112, 0.25, 0.1093, 0.3282, 0.367, 0.3038, 0.38, 0.3038, 0.38, 0.3282, 0.367, 0.1962, 0.38, 0.1718, 0.367, 0.1718, 0.367, 0.1962, 0.38, 0.2226, 0.112, 0.25, 0.1093, 0.25, 0.1093, 0.2226, 0.112, 0.3495, 0.3495, 0.3282, 0.367, 0.3282, 0.367, 0.3495, 0.3495, 0.2226, 0.388, 0.1962, 0.38, 0.1962, 0.38, 0.2226, 0.388, 0.1962, 0.12, 0.2226, 0.112, 0.2226, 0.112, 0.1962, 0.12, 0.367, 0.3282, 0.3495, 0.3495, 0.3495, 0.3495, 0.367, 0.3282, 0.25, 0.3907, 0.2226, 0.388, 0.2226, 0.388, 0.25, 0.3907, 0.1718, 0.133, 0.1962, 0.12, 0.1962, 0.12, 0.1718, 0.133, 0.38, 0.3038, 0.367, 0.3282, 0.367, 0.3282, 0.38, 0.3038, 0.1505, 0.1505, 0.1718, 0.133, 0.1718, 0.133, 0.1505, 0.1505, 0.388, 0.2774, 0.38, 0.3038, 0.38, 0.3038, 0.388, 0.2774, 0.133, 0.1718, 0.1505, 0.1505, 0.1505, 0.1505, 0.133, 0.1718, 0.3907, 0.25, 0.388, 0.2774, 0.388, 0.2774, 0.3907, 0.25, 0.12, 0.1962, 0.133, 0.1718, 0.133, 0.1718, 0.12, 0.1962, 0.3611, 0.3242, 0.3445, 0.3445, 0.3445, 0.3445, 0.3611, 0.3242, 0.2239, 0.381, 0.1989, 0.3734, 0.1989, 0.3734, 0.2239, 0.381, 0.133, 0.1718, 0.12, 0.1962, 0.12, 0.1962, 0.133, 0.1718, 0.3445, 0.3445, 0.3242, 0.3611, 0.3242, 0.3611, 0.3445, 0.3445, 0.1989, 0.3734, 0.1758, 0.3611, 0.1758, 0.3611, 0.1989, 0.3734, 0.1505, 0.1505, 0.133, 0.1718, 0.133, 0.1718, 0.1505, 0.1505, 0.3242, 0.3611, 0.3011, 0.3734, 0.3011, 0.3734, 0.3242, 0.3611, 0.1758, 0.3611, 0.1555, 0.3445, 0.1555, 0.3445, 0.1758, 0.3611, 0.1718, 0.133, 0.1505, 0.1505, 0.1505, 0.1505, 0.1718, 0.133, 0.3011, 0.3734, 0.2761, 0.381, 0.2761, 0.381, 0.3011, 0.3734, 0.1555, 0.3445, 0.1389, 0.3242, 0.1389, 0.3242, 0.1555, 0.3445, 0.1962, 0.12, 0.1718, 0.133, 0.1718, 0.133, 0.1962, 0.12, 0.2761, 0.381, 0.25, 0.3836, 0.25, 0.3836, 0.2761, 0.381, 0.1389, 0.3242, 0.1266, 0.3011, 0.1266, 0.3011, 0.1389, 0.3242, 0.2226, 0.112, 0.1962, 0.12, 0.1962, 0.12, 0.2226, 0.112, 0.1266, 0.3011, 0.119, 0.2761, 0.119, 0.2761, 0.1266, 0.3011, 0.25, 0.1093, 0.2226, 0.112, 0.2226, 0.112, 0.25, 0.1093, 0.119, 0.2761, 0.1164, 0.25, 0.1164, 0.25, 0.119, 0.2761, 0.2774, 0.112, 0.25, 0.1093, 0.25, 0.1093, 0.2774, 0.112, 0.1164, 0.25, 0.119, 0.2239, 0.119, 0.2239, 0.1164, 0.25, 0.3038, 0.12, 0.2774, 0.112, 0.2774, 0.112, 0.3038, 0.12, 0.119, 0.2239, 0.1266, 0.1989, 0.1266, 0.1989, 0.119, 0.2239, 0.3282, 0.133, 0.3038, 0.12, 0.3038, 0.12, 0.3282, 0.133, 0.1266, 0.1989, 0.1389, 0.1758, 0.1389, 0.1758, 0.1266, 0.1989, 0.3495, 0.1505, 0.3282, 0.133, 0.3282, 0.133, 0.3495, 0.1505, 0.1389, 0.1758, 0.1555, 0.1555, 0.1555, 0.1555, 0.1389, 0.1758, 0.367, 0.1718, 0.3495, 0.1505, 0.3495, 0.1505, 0.367, 0.1718, 0.1555, 0.1555, 0.1758, 0.1389, 0.1758, 0.1389, 0.1555, 0.1555, 0.38, 0.1962, 0.367, 0.1718, 0.367, 0.1718, 0.38, 0.1962, 0.1758, 0.1389, 0.1989, 0.1266, 0.1989, 0.1266, 0.1758, 0.1389, 0.388, 0.2226, 0.38, 0.1962, 0.38, 0.1962, 0.388, 0.2226, 0.1989, 0.1266, 0.2239, 0.119, 0.2239, 0.119, 0.1989, 0.1266, 0.2761, 0.381, 0.25, 0.3836, 0.25, 0.3907, 0.2774, 0.388, 0.3011, 0.3734, 0.2761, 0.381, 0.2774, 0.388, 0.3038, 0.38, 0.3242, 0.3611, 0.3011, 0.3734, 0.3038, 0.38, 0.3282, 0.367, 0.3445, 0.3445, 0.3242, 0.3611, 0.3282, 0.367, 0.3495, 0.3495, 0.3611, 0.3242, 0.3445, 0.3445, 0.3495, 0.3495, 0.367, 0.3282, 0.3734, 0.3011, 0.3611, 0.3242, 0.367, 0.3282, 0.38, 0.3038, 0.381, 0.2761, 0.3734, 0.3011, 0.38, 0.3038, 0.388, 0.2774, 0.3836, 0.25, 0.381, 0.2761, 0.388, 0.2774, 0.3907, 0.25, 0.381, 0.2239, 0.3836, 0.25, 0.3907, 0.25, 0.388, 0.2226, 0.3734, 0.1989, 0.381, 0.2239, 0.388, 0.2226, 0.38, 0.1962, 0.3611, 0.1758, 0.3734, 0.1989, 0.38, 0.1962, 0.367, 0.1718, 0.3445, 0.1555, 0.3611, 0.1758, 0.367, 0.1718, 0.3495, 0.1505, 0.3242, 0.1389, 0.3445, 0.1555, 0.3495, 0.1505, 0.3282, 0.133, 0.3011, 0.1266, 0.3242, 0.1389, 0.3282, 0.133, 0.3038, 0.12, 0.2761, 0.119, 0.3011, 0.1266, 0.3038, 0.12, 0.2774, 0.112, 0.25, 0.1164, 0.2761, 0.119, 0.2774, 0.112, 0.25, 0.1093, 0.2239, 0.119, 0.25, 0.1164, 0.25, 0.1093, 0.2226, 0.112, 0.1989, 0.1266, 0.2239, 0.119, 0.2226, 0.112, 0.1962, 0.12, 0.1758, 0.1389, 0.1989, 0.1266, 0.1962, 0.12, 0.1718, 0.133, 0.1555, 0.1555, 0.1758, 0.1389, 0.1718, 0.133, 0.1505, 0.1505, 0.1389, 0.1758, 0.1555, 0.1555, 0.1505, 0.1505, 0.133, 0.1718, 0.1266, 0.1989, 0.1389, 0.1758, 0.133, 0.1718, 0.12, 0.1962, 0.119, 0.2239, 0.1266, 0.1989, 0.12, 0.1962, 0.112, 0.2226, 0.1164, 0.25, 0.119, 0.2239, 0.112, 0.2226, 0.1093, 0.25, 0.119, 0.2761, 0.1164, 0.25, 0.1093, 0.25, 0.112, 0.2774, 0.1266, 0.3011, 0.119, 0.2761, 0.112, 0.2774, 0.12, 0.3038, 0.1389, 0.3242, 0.1266, 0.3011, 0.12, 0.3038, 0.133, 0.3282, 0.1555, 0.3445, 0.1389, 0.3242, 0.133, 0.3282, 0.1505, 0.3495, 0.1758, 0.3611, 0.1555, 0.3445, 0.1505, 0.3495, 0.1718, 0.367, 0.1989, 0.3734, 0.1758, 0.3611, 0.1718, 0.367, 0.1962, 0.38, 0.2239, 0.381, 0.1989, 0.3734, 0.1962, 0.38, 0.2226, 0.388, 0.25, 0.3836, 0.2239, 0.381, 0.2226, 0.388, 0.25, 0.3907, 0.12, 0.1962, 0.112, 0.2226, 0.112, 0.2226, 0.12, 0.1962, 0.25, 0.3836, 0.2239, 0.381, 0.2239, 0.381, 0.25, 0.3836, 0.3734, 0.3011, 0.3611, 0.3242, 0.3611, 0.3242, 0.3734, 0.3011, 0.112, 0.2226, 0.1093, 0.25, 0.1093, 0.25, 0.112, 0.2226, 0.381, 0.2761, 0.3734, 0.3011, 0.3734, 0.3011, 0.381, 0.2761, 0.1093, 0.25, 0.112, 0.2774, 0.112, 0.2774, 0.1093, 0.25, 0.3836, 0.25, 0.381, 0.2761, 0.381, 0.2761, 0.3836, 0.25, 0.112, 0.2774, 0.12, 0.3038, 0.12, 0.3038, 0.112, 0.2774, 0.381, 0.2239, 0.3836, 0.25, 0.3836, 0.25, 0.381, 0.2239, 0.12, 0.3038, 0.133, 0.3282, 0.133, 0.3282, 0.12, 0.3038, 0.25, 0.3907, 0.2774, 0.388, 0.2774, 0.388, 0.25, 0.3907, 0.3734, 0.1989, 0.381, 0.2239, 0.381, 0.2239, 0.3734, 0.1989, 0.133, 0.3282, 0.1505, 0.3495, 0.1505, 0.3495, 0.133, 0.3282, 0.2774, 0.388, 0.3038, 0.38, 0.3038, 0.38, 0.2774, 0.388, 0.3611, 0.1758, 0.3734, 0.1989, 0.3734, 0.1989, 0.3611, 0.1758, 0.1505, 0.3495, 0.1718, 0.367, 0.1718, 0.367, 0.1505, 0.3495, 0.3038, 0.38, 0.3282, 0.367, 0.3282, 0.367, 0.3038, 0.38, 0.3445, 0.1555, 0.3611, 0.1758, 0.3611, 0.1758, 0.3445, 0.1555, 0.1718, 0.367, 0.1962, 0.38, 0.1962, 0.38, 0.1718, 0.367, 0.3282, 0.367, 0.3495, 0.3495, 0.3495, 0.3495, 0.3282, 0.367, 0.3242, 0.1389, 0.3445, 0.1555, 0.3445, 0.1555, 0.3242, 0.1389, 0.1962, 0.38, 0.2226, 0.388, 0.2226, 0.388, 0.1962, 0.38, 0.3495, 0.3495, 0.367, 0.3282, 0.367, 0.3282, 0.3495, 0.3495, 0.3011, 0.1266, 0.3242, 0.1389, 0.3242, 0.1389, 0.3011, 0.1266, 0.2226, 0.388, 0.25, 0.3907, 0.25, 0.3907, 0.2226, 0.388, 0.367, 0.3282, 0.38, 0.3038, 0.38, 0.3038, 0.367, 0.3282, 0.2761, 0.119, 0.3011, 0.1266, 0.3011, 0.1266, 0.2761, 0.119, 0.38, 0.3038, 0.388, 0.2774, 0.388, 0.2774, 0.38, 0.3038, 0.25, 0.1164, 0.2761, 0.119, 0.2761, 0.119, 0.25, 0.1164, 0.388, 0.2774, 0.3907, 0.25, 0.3907, 0.25, 0.388, 0.2774, 0.2239, 0.119, 0.25, 0.1164, 0.25, 0.1164, 0.2239, 0.119, 0.3907, 0.25, 0.388, 0.2226, 0.388, 0.2226, 0.3907, 0.25, 0.25, 0.2811, 0.2561, 0.2805, 0.2774, 0.388, 0.25, 0.3907, 0.2561, 0.2805, 0.2619, 0.2788, 0.3038, 0.38, 0.2774, 0.388, 0.2619, 0.2788, 0.2673, 0.2759, 0.3282, 0.367, 0.3038, 0.38, 0.2673, 0.2759, 0.272, 0.272, 0.3495, 0.3495, 0.3282, 0.367, 0.272, 0.272, 0.2759, 0.2673, 0.367, 0.3282, 0.3495, 0.3495, 0.2759, 0.2673, 0.2788, 0.2619, 0.38, 0.3038, 0.367, 0.3282, 0.2788, 0.2619, 0.2805, 0.2561, 0.388, 0.2774, 0.38, 0.3038, 0.2805, 0.2561, 0.2811, 0.25, 0.3907, 0.25, 0.388, 0.2774, 0.2811, 0.25, 0.2805, 0.2439, 0.388, 0.2226, 0.3907, 0.25, 0.2805, 0.2439, 0.2788, 0.2381, 0.38, 0.1962, 0.388, 0.2226, 0.2788, 0.2381, 0.2759, 0.2327, 0.367, 0.1718, 0.38, 0.1962, 0.2759, 0.2327, 0.272, 0.228, 0.3495, 0.1505, 0.367, 0.1718, 0.272, 0.228, 0.2673, 0.2241, 0.3282, 0.133, 0.3495, 0.1505, 0.2673, 0.2241, 0.2619, 0.2212, 0.3038, 0.12, 0.3282, 0.133, 0.2619, 0.2212, 0.2561, 0.2195, 0.2774, 0.112, 0.3038, 0.12, 0.2561, 0.2195, 0.25, 0.2189, 0.25, 0.1093, 0.2774, 0.112, 0.25, 0.2189, 0.2439, 0.2195, 0.2226, 0.112, 0.25, 0.1093, 0.2439, 0.2195, 0.2381, 0.2212, 0.1962, 0.12, 0.2226, 0.112, 0.2381, 0.2212, 0.2327, 0.2241, 0.1718, 0.133, 0.1962, 0.12, 0.2327, 0.2241, 0.228, 0.228, 0.1505, 0.1505, 0.1718, 0.133, 0.228, 0.228, 0.2241, 0.2327, 0.133, 0.1718, 0.1505, 0.1505, 0.2241, 0.2327, 0.2212, 0.2381, 0.12, 0.1962, 0.133, 0.1718, 0.2212, 0.2381, 0.2195, 0.2439, 0.112, 0.2226, 0.12, 0.1962, 0.2195, 0.2439, 0.2189, 0.25, 0.1093, 0.25, 0.112, 0.2226, 0.2189, 0.25, 0.2195, 0.2561, 0.112, 0.2774, 0.1093, 0.25, 0.2195, 0.2561, 0.2212, 0.2619, 0.12, 0.3038, 0.112, 0.2774, 0.2212, 0.2619, 0.2241, 0.2673, 0.133, 0.3282, 0.12, 0.3038, 0.2241, 0.2673, 0.228, 0.272, 0.1505, 0.3495, 0.133, 0.3282, 0.228, 0.272, 0.2327, 0.2759, 0.1718, 0.367, 0.1505, 0.3495, 0.2327, 0.2759, 0.2381, 0.2788, 0.1962, 0.38, 0.1718, 0.367, 0.2381, 0.2788, 0.2439, 0.2805, 0.2226, 0.388, 0.1962, 0.38, 0.2439, 0.2805, 0.25, 0.2811, 0.25, 0.3907, 0.2226, 0.388, 0.2539, 0.2696, 0.25, 0.27, 0.2461, 0.2696, 0.2423, 0.2685, 0.2389, 0.2666, 0.2359, 0.2641, 0.2334, 0.2611, 0.2315, 0.2577, 0.2304, 0.2539, 0.23, 0.25, 0.2304, 0.2461, 0.2315, 0.2423, 0.2334, 0.2389, 0.2359, 0.2359, 0.2389, 0.2334, 0.2423, 0.2315, 0.2461, 0.2304, 0.25, 0.23, 0.2539, 0.2304, 0.2577, 0.2315, 0.2611, 0.2334, 0.2641, 0.2359, 0.2666, 0.2389, 0.2685, 0.2423, 0.2696, 0.2461, 0.27, 0.25, 0.2696, 0.2539, 0.2685, 0.2577, 0.2666, 0.2611, 0.2641, 0.2641, 0.2611, 0.2666, 0.2577, 0.2685, 0.2439, 0.2805, 0.2381, 0.2788, 0.2381, 0.2788, 0.2439, 0.2805, 0.2381, 0.2212, 0.2439, 0.2195, 0.2439, 0.2195, 0.2381, 0.2212, 0.2759, 0.2673, 0.272, 0.272, 0.272, 0.272, 0.2759, 0.2673, 0.25, 0.2811, 0.2439, 0.2805, 0.2439, 0.2805, 0.25, 0.2811, 0.2327, 0.2241, 0.2381, 0.2212, 0.2381, 0.2212, 0.2327, 0.2241, 0.2788, 0.2619, 0.2759, 0.2673, 0.2759, 0.2673, 0.2788, 0.2619, 0.228, 0.228, 0.2327, 0.2241, 0.2327, 0.2241, 0.228, 0.228, 0.2805, 0.2561, 0.2788, 0.2619, 0.2788, 0.2619, 0.2805, 0.2561, 0.2241, 0.2327, 0.228, 0.228, 0.228, 0.228, 0.2241, 0.2327, 0.2811, 0.25, 0.2805, 0.2561, 0.2805, 0.2561, 0.2811, 0.25, 0.2212, 0.2381, 0.2241, 0.2327, 0.2241, 0.2327, 0.2212, 0.2381, 0.2805, 0.2439, 0.2811, 0.25, 0.2811, 0.25, 0.2805, 0.2439, 0.2195, 0.2439, 0.2212, 0.2381, 0.2212, 0.2381, 0.2195, 0.2439, 0.2788, 0.2381, 0.2805, 0.2439, 0.2805, 0.2439, 0.2788, 0.2381, 0.2189, 0.25, 0.2195, 0.2439, 0.2195, 0.2439, 0.2189, 0.25, 0.2759, 0.2327, 0.2788, 0.2381, 0.2788, 0.2381, 0.2759, 0.2327, 0.2195, 0.2561, 0.2189, 0.25, 0.2189, 0.25, 0.2195, 0.2561, 0.272, 0.228, 0.2759, 0.2327, 0.2759, 0.2327, 0.272, 0.228, 0.2212, 0.2619, 0.2195, 0.2561, 0.2195, 0.2561, 0.2212, 0.2619, 0.2673, 0.2241, 0.272, 0.228, 0.272, 0.228, 0.2673, 0.2241, 0.2241, 0.2673, 0.2212, 0.2619, 0.2212, 0.2619, 0.2241, 0.2673, 0.2619, 0.2212, 0.2673, 0.2241, 0.2673, 0.2241, 0.2619, 0.2212, 0.2561, 0.2805, 0.25, 0.2811, 0.25, 0.2811, 0.2561, 0.2805, 0.228, 0.272, 0.2241, 0.2673, 0.2241, 0.2673, 0.228, 0.272, 0.2561, 0.2195, 0.2619, 0.2212, 0.2619, 0.2212, 0.2561, 0.2195, 0.2619, 0.2788, 0.2561, 0.2805, 0.2561, 0.2805, 0.2619, 0.2788, 0.2327, 0.2759, 0.228, 0.272, 0.228, 0.272, 0.2327, 0.2759, 0.25, 0.2189, 0.2561, 0.2195, 0.2561, 0.2195, 0.25, 0.2189, 0.2673, 0.2759, 0.2619, 0.2788, 0.2619, 0.2788, 0.2673, 0.2759, 0.2381, 0.2788, 0.2327, 0.2759, 0.2327, 0.2759, 0.2381, 0.2788, 0.2439, 0.2195, 0.25, 0.2189, 0.25, 0.2189, 0.2439, 0.2195, 0.25, 0.2735, 0.2546, 0.2731, 0.2561, 0.2805, 0.25, 0.2811, 0.2546, 0.2731, 0.259, 0.2718, 0.2619, 0.2788, 0.2561, 0.2805, 0.259, 0.2718, 0.2631, 0.2696, 0.2673, 0.2759, 0.2619, 0.2788, 0.2631, 0.2696, 0.2666, 0.2666, 0.272, 0.272, 0.2673, 0.2759, 0.2666, 0.2666, 0.2696, 0.2631, 0.2759, 0.2673, 0.272, 0.272, 0.2696, 0.2631, 0.2718, 0.259, 0.2788, 0.2619, 0.2759, 0.2673, 0.2718, 0.259, 0.2731, 0.2546, 0.2805, 0.2561, 0.2788, 0.2619, 0.2731, 0.2546, 0.2735, 0.25, 0.2811, 0.25, 0.2805, 0.2561, 0.2735, 0.25, 0.2731, 0.2454, 0.2805, 0.2439, 0.2811, 0.25, 0.2731, 0.2454, 0.2718, 0.241, 0.2788, 0.2381, 0.2805, 0.2439, 0.2718, 0.241, 0.2696, 0.2369, 0.2759, 0.2327, 0.2788, 0.2381, 0.2696, 0.2369, 0.2666, 0.2334, 0.272, 0.228, 0.2759, 0.2327, 0.2666, 0.2334, 0.2631, 0.2304, 0.2673, 0.2241, 0.272, 0.228, 0.2631, 0.2304, 0.259, 0.2282, 0.2619, 0.2212, 0.2673, 0.2241, 0.259, 0.2282, 0.2546, 0.2269, 0.2561, 0.2195, 0.2619, 0.2212, 0.2546, 0.2269, 0.25, 0.2265, 0.25, 0.2189, 0.2561, 0.2195, 0.25, 0.2265, 0.2454, 0.2269, 0.2439, 0.2195, 0.25, 0.2189, 0.2454, 0.2269, 0.241, 0.2282, 0.2381, 0.2212, 0.2439, 0.2195, 0.241, 0.2282, 0.2369, 0.2304, 0.2327, 0.2241, 0.2381, 0.2212, 0.2369, 0.2304, 0.2334, 0.2334, 0.228, 0.228, 0.2327, 0.2241, 0.2334, 0.2334, 0.2304, 0.2369, 0.2241, 0.2327, 0.228, 0.228, 0.2304, 0.2369, 0.2282, 0.241, 0.2212, 0.2381, 0.2241, 0.2327, 0.2282, 0.241, 0.2269, 0.2454, 0.2195, 0.2439, 0.2212, 0.2381, 0.2269, 0.2454, 0.2265, 0.25, 0.2189, 0.25, 0.2195, 0.2439, 0.2265, 0.25, 0.2269, 0.2546, 0.2195, 0.2561, 0.2189, 0.25, 0.2269, 0.2546, 0.2282, 0.259, 0.2212, 0.2619, 0.2195, 0.2561, 0.2282, 0.259, 0.2304, 0.2631, 0.2241, 0.2673, 0.2212, 0.2619, 0.2304, 0.2631, 0.2334, 0.2666, 0.228, 0.272, 0.2241, 0.2673, 0.2334, 0.2666, 0.2369, 0.2696, 0.2327, 0.2759, 0.228, 0.272, 0.2369, 0.2696, 0.241, 0.2718, 0.2381, 0.2788, 0.2327, 0.2759, 0.241, 0.2718, 0.2454, 0.2731, 0.2439, 0.2805, 0.2381, 0.2788, 0.2454, 0.2731, 0.25, 0.2735, 0.25, 0.2811, 0.2439, 0.2805, 0.25, 0.27, 0.2539, 0.2696, 0.2546, 0.2731, 0.25, 0.2735, 0.2539, 0.2696, 0.2577, 0.2685, 0.259, 0.2718, 0.2546, 0.2731, 0.2577, 0.2685, 0.2611, 0.2666, 0.2631, 0.2696, 0.259, 0.2718, 0.2611, 0.2666, 0.2641, 0.2641, 0.2666, 0.2666, 0.2631, 0.2696, 0.2641, 0.2641, 0.2666, 0.2611, 0.2696, 0.2631, 0.2666, 0.2666, 0.2666, 0.2611, 0.2685, 0.2577, 0.2718, 0.259, 0.2696, 0.2631, 0.2685, 0.2577, 0.2696, 0.2539, 0.2731, 0.2546, 0.2718, 0.259, 0.2696, 0.2539, 0.27, 0.25, 0.2735, 0.25, 0.2731, 0.2546, 0.27, 0.25, 0.2696, 0.2461, 0.2731, 0.2454, 0.2735, 0.25, 0.2696, 0.2461, 0.2685, 0.2423, 0.2718, 0.241, 0.2731, 0.2454, 0.2685, 0.2423, 0.2666, 0.2389, 0.2696, 0.2369, 0.2718, 0.241, 0.2666, 0.2389, 0.2641, 0.2359, 0.2666, 0.2334, 0.2696, 0.2369, 0.2641, 0.2359, 0.2611, 0.2334, 0.2631, 0.2304, 0.2666, 0.2334, 0.2611, 0.2334, 0.2577, 0.2315, 0.259, 0.2282, 0.2631, 0.2304, 0.2577, 0.2315, 0.2539, 0.2304, 0.2546, 0.2269, 0.259, 0.2282, 0.2539, 0.2304, 0.25, 0.23, 0.25, 0.2265, 0.2546, 0.2269, 0.25, 0.23, 0.2461, 0.2304, 0.2454, 0.2269, 0.25, 0.2265, 0.2461, 0.2304, 0.2423, 0.2315, 0.241, 0.2282, 0.2454, 0.2269, 0.2423, 0.2315, 0.2389, 0.2334, 0.2369, 0.2304, 0.241, 0.2282, 0.2389, 0.2334, 0.2359, 0.2359, 0.2334, 0.2334, 0.2369, 0.2304, 0.2359, 0.2359, 0.2334, 0.2389, 0.2304, 0.2369, 0.2334, 0.2334, 0.2334, 0.2389, 0.2315, 0.2423, 0.2282, 0.241, 0.2304, 0.2369, 0.2315, 0.2423, 0.2304, 0.2461, 0.2269, 0.2454, 0.2282, 0.241, 0.2304, 0.2461, 0.23, 0.25, 0.2265, 0.25, 0.2269, 0.2454, 0.23, 0.25, 0.2304, 0.2539, 0.2269, 0.2546, 0.2265, 0.25, 0.2304, 0.2539, 0.2315, 0.2577, 0.2282, 0.259, 0.2269, 0.2546, 0.2315, 0.2577, 0.2334, 0.2611, 0.2304, 0.2631, 0.2282, 0.259, 0.2334, 0.2611, 0.2359, 0.2641, 0.2334, 0.2666, 0.2304, 0.2631, 0.2359, 0.2641, 0.2389, 0.2666, 0.2369, 0.2696, 0.2334, 0.2666, 0.2389, 0.2666, 0.2423, 0.2685, 0.241, 0.2718, 0.2369, 0.2696, 0.2423, 0.2685, 0.2461, 0.2696, 0.2454, 0.2731, 0.241, 0.2718, 0.2461, 0.2696, 0.25, 0.27, 0.25, 0.2735, 0.2454, 0.2731])
me_cylinder.materials.append(mat_red_plastic)
me_cylinder.update()
me_cylinder_001 = bpy.data.meshes.new('Cylinder.001')
me_cylinder_001.from_pydata([(0.0, 1.0, -1.0), (0.0, 0.5861, 1.0), (0.1951, 0.9808, -1.0), (0.1144, 0.5749, 1.0), (0.3827, 0.9239, -1.0), (0.2243, 0.5415, 1.0), (0.5556, 0.8315, -1.0), (0.3256, 0.4874, 1.0), (0.7071, 0.7071, -1.0), (0.4145, 0.4145, 1.0), (0.8315, 0.5556, -1.0), (0.4874, 0.3256, 1.0), (0.9239, 0.3827, -1.0), (0.5415, 0.2243, 1.0), (0.9808, 0.1951, -1.0), (0.5749, 0.1144, 1.0), (1.0, 0.0, -1.0), (0.5861, 0.0, 1.0), (0.9808, -0.1951, -1.0), (0.5749, -0.1144, 1.0), (0.9239, -0.3827, -1.0), (0.5415, -0.2243, 1.0), (0.8315, -0.5556, -1.0), (0.4874, -0.3256, 1.0), (0.7071, -0.7071, -1.0), (0.4145, -0.4145, 1.0), (0.5556, -0.8315, -1.0), (0.3256, -0.4874, 1.0), (0.3827, -0.9239, -1.0), (0.2243, -0.5415, 1.0), (0.1951, -0.9808, -1.0), (0.1144, -0.5749, 1.0), (0.0, -1.0, -1.0), (0.0, -0.5861, 1.0), (-0.1951, -0.9808, -1.0), (-0.1144, -0.5749, 1.0), (-0.3827, -0.9239, -1.0), (-0.2243, -0.5415, 1.0), (-0.5556, -0.8315, -1.0), (-0.3256, -0.4874, 1.0), (-0.7071, -0.7071, -1.0), (-0.4145, -0.4145, 1.0), (-0.8315, -0.5556, -1.0), (-0.4874, -0.3256, 1.0), (-0.9239, -0.3827, -1.0), (-0.5415, -0.2243, 1.0), (-0.9808, -0.1951, -1.0), (-0.5749, -0.1144, 1.0), (-1.0, 0.0, -1.0), (-0.5861, 0.0, 1.0), (-0.9808, 0.1951, -1.0), (-0.5749, 0.1144, 1.0), (-0.9239, 0.3827, -1.0), (-0.5415, 0.2243, 1.0), (-0.8315, 0.5556, -1.0), (-0.4874, 0.3256, 1.0), (-0.7071, 0.7071, -1.0), (-0.4145, 0.4145, 1.0), (-0.5556, 0.8315, -1.0), (-0.3256, 0.4874, 1.0), (-0.3827, 0.9239, -1.0), (-0.2243, 0.5415, 1.0), (-0.1951, 0.9808, -1.0), (-0.1144, 0.5749, 1.0), (0.1951, 0.9808, 1.0), (0.0, 1.0, 1.0), (0.3827, 0.9239, 1.0), (0.5556, 0.8315, 1.0), (0.7071, 0.7071, 1.0), (0.8315, 0.5556, 1.0), (0.9239, 0.3827, 1.0), (0.9808, 0.1951, 1.0), (1.0, 0.0, 1.0), (0.9808, -0.1951, 1.0), (0.9239, -0.3827, 1.0), (0.8315, -0.5556, 1.0), (0.7071, -0.7071, 1.0), (0.5556, -0.8315, 1.0), (0.3827, -0.9239, 1.0), (0.1951, -0.9808, 1.0), (0.0, -1.0, 1.0), (-0.1951, -0.9808, 1.0), (-0.3827, -0.9239, 1.0), (-0.5556, -0.8315, 1.0), (-0.7071, -0.7071, 1.0), (-0.8315, -0.5556, 1.0), (-0.9239, -0.3827, 1.0), (-0.9808, -0.1951, 1.0), (-1.0, 0.0, 1.0), (-0.9808, 0.1951, 1.0), (-0.9239, 0.3827, 1.0), (-0.8315, 0.5556, 1.0), (-0.7071, 0.7071, 1.0), (-0.5556, 0.8315, 1.0), (-0.3827, 0.9239, 1.0), (-0.1951, 0.9808, 1.0), (0.1144, 0.5749, 1.091), (0.0, 0.5861, 1.091), (0.2243, 0.5415, 1.091), (0.3256, 0.4874, 1.091), (0.4145, 0.4145, 1.091), (0.4874, 0.3256, 1.091), (0.5415, 0.2243, 1.091), (0.5749, 0.1144, 1.091), (0.5861, 0.0, 1.091), (0.5749, -0.1144, 1.091), (0.5415, -0.2243, 1.091), (0.4874, -0.3256, 1.091), (0.4145, -0.4145, 1.091), (0.3256, -0.4874, 1.091), (0.2243, -0.5415, 1.091), (0.1144, -0.5749, 1.091), (0.0, -0.5861, 1.091), (-0.1144, -0.5749, 1.091), (-0.2243, -0.5415, 1.091), (-0.3256, -0.4874, 1.091), (-0.4145, -0.4145, 1.091), (-0.4874, -0.3256, 1.091), (-0.5415, -0.2243, 1.091), (-0.5749, -0.1144, 1.091), (-0.5861, 0.0, 1.091), (-0.5749, 0.1144, 1.091), (-0.5415, 0.2243, 1.091), (-0.4874, 0.3256, 1.091), (-0.4145, 0.4145, 1.091), (-0.3256, 0.4874, 1.091), (-0.2243, 0.5415, 1.091), (-0.1144, 0.5749, 1.091), (0.1229, 0.618, 1.11), (-4.302e-10, 0.6301, 1.11), (0.2411, 0.5822, 1.11), (0.3501, 0.5239, 1.11), (0.4456, 0.4456, 1.11), (0.5239, 0.3501, 1.11), (0.5822, 0.2411, 1.11), (0.618, 0.1229, 1.11), (0.6301, -4.916e-10, 1.11), (0.618, -0.1229, 1.11), (0.5822, -0.2411, 1.11), (0.5239, -0.3501, 1.11), (0.4456, -0.4456, 1.11), (0.3501, -0.5239, 1.11), (0.2411, -0.5822, 1.11), (0.1229, -0.618, 1.11), (-4.302e-10, -0.6301, 1.11), (-0.1229, -0.618, 1.11), (-0.2411, -0.5822, 1.11), (-0.3501, -0.5239, 1.11), (-0.4456, -0.4456, 1.11), (-0.5239, -0.3501, 1.11), (-0.5822, -0.2411, 1.11), (-0.618, -0.1229, 1.11), (-0.6301, -4.916e-10, 1.11), (-0.618, 0.1229, 1.11), (-0.5822, 0.2411, 1.11), (-0.5239, 0.3501, 1.11), (-0.4456, 0.4456, 1.11), (-0.3501, 0.5239, 1.11), (-0.2411, 0.5822, 1.11), (-0.1229, 0.618, 1.11), (0.02864, 0.144, 1.24), (-4.302e-10, 0.1468, 1.24), (0.05618, 0.1356, 1.24), (0.08156, 0.1221, 1.24), (0.1038, 0.1038, 1.24), (0.1221, 0.08156, 1.24), (0.1356, 0.05618, 1.24), (0.144, 0.02864, 1.24), (0.1468, -4.916e-10, 1.24), (0.144, -0.02864, 1.24), (0.1356, -0.05618, 1.24), (0.1221, -0.08156, 1.24), (0.1038, -0.1038, 1.24), (0.08156, -0.1221, 1.24), (0.05618, -0.1356, 1.24), (0.02864, -0.144, 1.24), (-4.302e-10, -0.1468, 1.24), (-0.02864, -0.144, 1.24), (-0.05618, -0.1356, 1.24), (-0.08156, -0.1221, 1.24), (-0.1038, -0.1038, 1.24), (-0.1221, -0.08156, 1.24), (-0.1356, -0.05618, 1.24), (-0.144, -0.02864, 1.24), (-0.1468, -4.916e-10, 1.24), (-0.144, 0.02864, 1.24), (-0.1356, 0.05618, 1.24), (-0.1221, 0.08156, 1.24), (-0.1038, 0.1038, 1.24), (-0.08156, 0.1221, 1.24), (-0.05618, 0.1356, 1.24), (-0.02864, 0.144, 1.24), (0.1294, 0.6507, 1.11), (-4.302e-10, 0.6635, 1.11), (0.2539, 0.613, 1.11), (0.3686, 0.5517, 1.11), (0.4692, 0.4692, 1.11), (0.5517, 0.3686, 1.11), (0.613, 0.2539, 1.11), (0.6507, 0.1294, 1.11), (0.6635, -4.916e-10, 1.11), (0.6507, -0.1294, 1.11), (0.613, -0.2539, 1.11), (0.5517, -0.3686, 1.11), (0.4692, -0.4692, 1.11), (0.3686, -0.5517, 1.11), (0.2539, -0.613, 1.11), (0.1294, -0.6507, 1.11), (-4.302e-10, -0.6635, 1.11), (-0.1294, -0.6507, 1.11), (-0.2539, -0.613, 1.11), (-0.3686, -0.5517, 1.11), (-0.4692, -0.4692, 1.11), (-0.5517, -0.3686, 1.11), (-0.613, -0.2539, 1.11), (-0.6507, -0.1294, 1.11), (-0.6635, -4.916e-10, 1.11), (-0.6507, 0.1294, 1.11), (-0.613, 0.2539, 1.11), (-0.5517, 0.3686, 1.11), (-0.4692, 0.4692, 1.11), (-0.3686, 0.5517, 1.11), (-0.2539, 0.613, 1.11), (-0.1294, 0.6507, 1.11), (0.1294, 0.6507, 1.063), (-4.302e-10, 0.6635, 1.063), (0.2539, 0.613, 1.063), (0.3686, 0.5517, 1.063), (0.4692, 0.4692, 1.063), (0.5517, 0.3686, 1.063), (0.613, 0.2539, 1.063), (0.6507, 0.1294, 1.063), (0.6635, -4.916e-10, 1.063), (0.6507, -0.1294, 1.063), (0.613, -0.2539, 1.063), (0.5517, -0.3686, 1.063), (0.4692, -0.4692, 1.063), (0.3686, -0.5517, 1.063), (0.2539, -0.613, 1.063), (0.1294, -0.6507, 1.063), (-4.302e-10, -0.6635, 1.063), (-0.1294, -0.6507, 1.063), (-0.2539, -0.613, 1.063), (-0.3686, -0.5517, 1.063), (-0.4692, -0.4692, 1.063), (-0.5517, -0.3686, 1.063), (-0.613, -0.2539, 1.063), (-0.6507, -0.1294, 1.063), (-0.6635, -4.916e-10, 1.063), (-0.6507, 0.1294, 1.063), (-0.613, 0.2539, 1.063), (-0.5517, 0.3686, 1.063), (-0.4692, 0.4692, 1.063), (-0.3686, 0.5517, 1.063), (-0.2539, 0.613, 1.063), (-0.1294, 0.6507, 1.063), (0.1229, 0.618, 1.063), (-4.302e-10, 0.6301, 1.063), (0.2411, 0.5822, 1.063), (0.3501, 0.5239, 1.063), (0.4456, 0.4456, 1.063), (0.5239, 0.3501, 1.063), (0.5822, 0.2411, 1.063), (0.618, 0.1229, 1.063), (0.6301, -4.916e-10, 1.063), (0.618, -0.1229, 1.063), (0.5822, -0.2411, 1.063), (0.5239, -0.3501, 1.063), (0.4456, -0.4456, 1.063), (0.3501, -0.5239, 1.063), (0.2411, -0.5822, 1.063), (0.1229, -0.618, 1.063), (-4.302e-10, -0.6301, 1.063), (-0.1229, -0.618, 1.063), (-0.2411, -0.5822, 1.063), (-0.3501, -0.5239, 1.063), (-0.4456, -0.4456, 1.063), (-0.5239, -0.3501, 1.063), (-0.5822, -0.2411, 1.063), (-0.618, -0.1229, 1.063), (-0.6301, -4.916e-10, 1.063), (-0.618, 0.1229, 1.063), (-0.5822, 0.2411, 1.063), (-0.5239, 0.3501, 1.063), (-0.4456, 0.4456, 1.063), (-0.3501, 0.5239, 1.063), (-0.2411, 0.5822, 1.063), (-0.1229, 0.618, 1.063), (0.1294, 0.6507, 1.24), (-4.302e-10, 0.6635, 1.24), (0.2539, 0.613, 1.24), (0.3686, 0.5517, 1.24), (0.4692, 0.4692, 1.24), (0.5517, 0.3686, 1.24), (0.613, 0.2539, 1.24), (0.6507, 0.1294, 1.24), (0.6635, -4.916e-10, 1.24), (0.6507, -0.1294, 1.24), (0.613, -0.2539, 1.24), (0.5517, -0.3686, 1.24), (0.4692, -0.4692, 1.24), (0.3686, -0.5517, 1.24), (0.2539, -0.613, 1.24), (0.1294, -0.6507, 1.24), (-4.302e-10, -0.6635, 1.24), (-0.1294, -0.6507, 1.24), (-0.2539, -0.613, 1.24), (-0.3686, -0.5517, 1.24), (-0.4692, -0.4692, 1.24), (-0.5517, -0.3686, 1.24), (-0.613, -0.2539, 1.24), (-0.6507, -0.1294, 1.24), (-0.6635, -4.916e-10, 1.24), (-0.6507, 0.1294, 1.24), (-0.613, 0.2539, 1.24), (-0.5517, 0.3686, 1.24), (-0.4692, 0.4692, 1.24), (-0.3686, 0.5517, 1.24), (-0.2539, 0.613, 1.24), (-0.1294, 0.6507, 1.24), (0.01036, 0.05211, 1.373), (2.81e-08, 0.05313, 1.373), (0.02033, 0.04908, 1.373), (0.02952, 0.04417, 1.373), (0.03757, 0.03757, 1.373), (0.04417, 0.02952, 1.373), (0.04908, 0.02033, 1.373), (0.05211, 0.01036, 1.373), (0.05313, -2.7e-08, 1.373), (0.05211, -0.01036, 1.373), (0.04908, -0.02033, 1.373), (0.04417, -0.02952, 1.373), (0.03757, -0.03757, 1.373), (0.02952, -0.04417, 1.373), (0.02033, -0.04908, 1.373), (0.01036, -0.05211, 1.373), (-2.72e-08, -0.05313, 1.373), (-0.01036, -0.05211, 1.373), (-0.02033, -0.04908, 1.373), (-0.02952, -0.04417, 1.373), (-0.03757, -0.03757, 1.373), (-0.04417, -0.02952, 1.373), (-0.04908, -0.02033, 1.373), (-0.05211, -0.01036, 1.373), (-0.05313, 2.837e-08, 1.373), (-0.05211, 0.01036, 1.373), (-0.04908, 0.02033, 1.373), (-0.04417, 0.02952, 1.373), (-0.03757, 0.03757, 1.373), (-0.02952, 0.04417, 1.373), (-0.02033, 0.04908, 1.373), (-0.01036, 0.05211, 1.373), (0.01613, 0.08108, 1.56), (2.664e-10, 0.08267, 1.56), (0.03164, 0.07638, 1.56), (0.04593, 0.06874, 1.56), (0.05846, 0.05846, 1.56), (0.06874, 0.04593, 1.56), (0.07638, 0.03164, 1.56), (0.08108, 0.01613, 1.56), (0.08267, 5.369e-10, 1.56), (0.08108, -0.01613, 1.56), (0.07638, -0.03164, 1.56), (0.06874, -0.04593, 1.56), (0.05846, -0.05846, 1.56), (0.04593, -0.06874, 1.56), (0.03164, -0.07638, 1.56), (0.01613, -0.08108, 1.56), (2.664e-10, -0.08267, 1.56), (-0.01613, -0.08108, 1.56), (-0.03164, -0.07638, 1.56), (-0.04593, -0.06874, 1.56), (-0.05846, -0.05846, 1.56), (-0.06874, -0.04593, 1.56), (-0.07638, -0.03164, 1.56), (-0.08108, -0.01613, 1.56), (-0.08267, 5.369e-10, 1.56), (-0.08108, 0.01613, 1.56), (-0.07638, 0.03164, 1.56), (-0.06874, 0.04593, 1.56), (-0.05846, 0.05846, 1.56), (-0.04593, 0.06874, 1.56), (-0.03164, 0.07638, 1.56), (-0.01613, 0.08108, 1.56), (0.0122, 0.06134, 1.56), (1.926e-08, 0.06254, 1.56), (0.02393, 0.05778, 1.56), (0.03474, 0.052, 1.56), (0.04422, 0.04422, 1.56), (0.052, 0.03474, 1.56), (0.05778, 0.02393, 1.56), (0.06134, 0.0122, 1.56), (0.06254, -1.815e-08, 1.56), (0.06134, -0.0122, 1.56), (0.05778, -0.02393, 1.56), (0.052, -0.03474, 1.56), (0.04422, -0.04422, 1.56), (0.03474, -0.052, 1.56), (0.02393, -0.05778, 1.56), (0.0122, -0.06134, 1.56), (-1.842e-08, -0.06254, 1.56), (-0.0122, -0.06134, 1.56), (-0.02393, -0.05778, 1.56), (-0.03474, -0.052, 1.56), (-0.04422, -0.04422, 1.56), (-0.052, -0.03474, 1.56), (-0.05778, -0.02393, 1.56), (-0.06134, -0.0122, 1.56), (-0.06254, 1.953e-08, 1.56), (-0.06134, 0.0122, 1.56), (-0.05778, 0.02393, 1.56), (-0.052, 0.03474, 1.56), (-0.04422, 0.04422, 1.56), (-0.03474, 0.052, 1.56), (-0.02393, 0.05778, 1.56), (-0.0122, 0.06134, 1.56)], [], [(0, 65, 64, 2), (2, 64, 66, 4), (4, 66, 67, 6), (6, 67, 68, 8), (8, 68, 69, 10), (10, 69, 70, 12), (12, 70, 71, 14), (14, 71, 72, 16), (16, 72, 73, 18), (18, 73, 74, 20), (20, 74, 75, 22), (22, 75, 76, 24), (24, 76, 77, 26), (26, 77, 78, 28), (28, 78, 79, 30), (30, 79, 80, 32), (32, 80, 81, 34), (34, 81, 82, 36), (36, 82, 83, 38), (38, 83, 84, 40), (40, 84, 85, 42), (42, 85, 86, 44), (44, 86, 87, 46), (46, 87, 88, 48), (48, 88, 89, 50), (50, 89, 90, 52), (52, 90, 91, 54), (54, 91, 92, 56), (56, 92, 93, 58), (58, 93, 94, 60), (53, 51, 121, 122), (60, 94, 95, 62), (62, 95, 65, 0), (0, 2, 4, 6, 8, 10, 12, 14, 16, 18, 20, 22, 24, 26, 28, 30, 32, 34, 36, 38, 40, 42, 44, 46, 48, 50, 52, 54, 56, 58, 60, 62), (1, 3, 64, 65), (3, 5, 66, 64), (5, 7, 67, 66), (7, 9, 68, 67), (9, 11, 69, 68), (11, 13, 70, 69), (13, 15, 71, 70), (15, 17, 72, 71), (17, 19, 73, 72), (19, 21, 74, 73), (21, 23, 75, 74), (23, 25, 76, 75), (25, 27, 77, 76), (27, 29, 78, 77), (29, 31, 79, 78), (31, 33, 80, 79), (33, 35, 81, 80), (35, 37, 82, 81), (37, 39, 83, 82), (39, 41, 84, 83), (41, 43, 85, 84), (43, 45, 86, 85), (45, 47, 87, 86), (47, 49, 88, 87), (49, 51, 89, 88), (51, 53, 90, 89), (53, 55, 91, 90), (55, 57, 92, 91), (57, 59, 93, 92), (59, 61, 94, 93), (61, 63, 95, 94), (63, 1, 65, 95), (96, 97, 127, 126, 125, 124, 123, 122, 121, 120, 119, 118, 117, 116, 115, 114, 113, 112, 111, 110, 109, 108, 107, 106, 105, 104, 103, 102, 101, 100, 99, 98), (27, 25, 108, 109), (55, 53, 122, 123), (29, 27, 109, 110), (3, 1, 97, 96), (57, 55, 123, 124), (31, 29, 110, 111), (5, 3, 96, 98), (59, 57, 124, 125), (33, 31, 111, 112), (7, 5, 98, 99), (61, 59, 125, 126), (35, 33, 112, 113), (9, 7, 99, 100), (63, 61, 126, 127), (37, 35, 113, 114), (11, 9, 100, 101), (1, 63, 127, 97), (39, 37, 114, 115), (13, 11, 101, 102), (41, 39, 115, 116), (15, 13, 102, 103), (43, 41, 116, 117), (17, 15, 103, 104), (45, 43, 117, 118), (19, 17, 104, 105), (47, 45, 118, 119), (21, 19, 105, 106), (49, 47, 119, 120), (23, 21, 106, 107), (51, 49, 120, 121), (25, 23, 107, 108), (128, 130, 131, 132, 133, 134, 135, 136, 137, 138, 139, 140, 141, 142, 143, 144, 145, 146, 147, 148, 149, 150, 151, 152, 153, 154, 155, 156, 157, 158, 159, 129), (164, 163, 355, 356), (201, 200, 296, 297), (215, 214, 310, 311), (202, 201, 297, 298), (216, 215, 311, 312), (203, 202, 298, 299), (217, 216, 312, 313), (204, 203, 299, 300), (218, 217, 313, 314), (205, 204, 300, 301), (219, 218, 314, 315), (206, 205, 301, 302), (192, 193, 289, 288), (220, 219, 315, 316), (207, 206, 302, 303), (194, 192, 288, 290), (221, 220, 316, 317), (208, 207, 303, 304), (195, 194, 290, 291), (222, 221, 317, 318), (209, 208, 304, 305), (196, 195, 291, 292), (223, 222, 318, 319), (210, 209, 305, 306), (197, 196, 292, 293), (193, 223, 319, 289), (211, 210, 306, 307), (198, 197, 293, 294), (212, 211, 307, 308), (199, 198, 294, 295), (213, 212, 308, 309), (200, 199, 295, 296), (214, 213, 309, 310), (133, 132, 260, 261), (159, 158, 286, 287), (213, 214, 246, 245), (132, 131, 259, 260), (158, 157, 285, 286), (212, 213, 245, 244), (131, 130, 258, 259), (157, 156, 284, 285), (211, 212, 244, 243), (130, 128, 256, 258), (156, 155, 283, 284), (210, 211, 243, 242), (128, 129, 257, 256), (155, 154, 282, 283), (209, 210, 242, 241), (154, 153, 281, 282), (208, 209, 241, 240), (153, 152, 280, 281), (207, 208, 240, 239), (152, 151, 279, 280), (206, 207, 239, 238), (151, 150, 278, 279), (205, 206, 238, 237), (150, 149, 277, 278), (204, 205, 237, 236), (149, 148, 276, 277), (203, 204, 236, 235), (148, 147, 275, 276), (202, 203, 235, 234), (147, 146, 274, 275), (201, 202, 234, 233), (146, 145, 273, 274), (256, 257, 225, 224), (258, 256, 224, 226), (259, 258, 226, 227), (260, 259, 227, 228), (261, 260, 228, 229), (262, 261, 229, 230), (263, 262, 230, 231), (264, 263, 231, 232), (265, 264, 232, 233), (266, 265, 233, 234), (267, 266, 234, 235), (268, 267, 235, 236), (269, 268, 236, 237), (270, 269, 237, 238), (271, 270, 238, 239), (272, 271, 239, 240), (273, 272, 240, 241), (274, 273, 241, 242), (275, 274, 242, 243), (276, 275, 243, 244), (277, 276, 244, 245), (278, 277, 245, 246), (279, 278, 246, 247), (280, 279, 247, 248), (281, 280, 248, 249), (282, 281, 249, 250), (283, 282, 250, 251), (284, 283, 251, 252), (285, 284, 252, 253), (286, 285, 253, 254), (287, 286, 254, 255), (257, 287, 255, 225), (214, 215, 247, 246), (129, 159, 287, 257), (134, 133, 261, 262), (215, 216, 248, 247), (135, 134, 262, 263), (216, 217, 249, 248), (136, 135, 263, 264), (217, 218, 250, 249), (137, 136, 264, 265), (218, 219, 251, 250), (193, 192, 224, 225), (138, 137, 265, 266), (219, 220, 252, 251), (192, 194, 226, 224), (139, 138, 266, 267), (220, 221, 253, 252), (194, 195, 227, 226), (140, 139, 267, 268), (221, 222, 254, 253), (195, 196, 228, 227), (141, 140, 268, 269), (222, 223, 255, 254), (196, 197, 229, 228), (142, 141, 269, 270), (223, 193, 225, 255), (197, 198, 230, 229), (143, 142, 270, 271), (198, 199, 231, 230), (144, 143, 271, 272), (199, 200, 232, 231), (145, 144, 272, 273), (200, 201, 233, 232), (161, 160, 288, 289), (160, 162, 290, 288), (162, 163, 291, 290), (163, 164, 292, 291), (164, 165, 293, 292), (165, 166, 294, 293), (166, 167, 295, 294), (167, 168, 296, 295), (168, 169, 297, 296), (169, 170, 298, 297), (170, 171, 299, 298), (171, 172, 300, 299), (172, 173, 301, 300), (173, 174, 302, 301), (174, 175, 303, 302), (175, 176, 304, 303), (176, 177, 305, 304), (177, 178, 306, 305), (178, 179, 307, 306), (179, 180, 308, 307), (180, 181, 309, 308), (181, 182, 310, 309), (182, 183, 311, 310), (183, 184, 312, 311), (184, 185, 313, 312), (185, 186, 314, 313), (186, 187, 315, 314), (187, 188, 316, 315), (188, 189, 317, 316), (189, 190, 318, 317), (190, 191, 319, 318), (191, 161, 289, 319), (320, 321, 351, 350, 349, 348, 347, 346, 345, 344, 343, 342, 341, 340, 339, 338, 337, 336, 335, 334, 333, 332, 331, 330, 329, 328, 327, 326, 325, 324, 323, 322), (191, 190, 382, 383), (178, 177, 369, 370), (165, 164, 356, 357), (161, 191, 383, 353), (179, 178, 370, 371), (166, 165, 357, 358), (180, 179, 371, 372), (167, 166, 358, 359), (181, 180, 372, 373), (168, 167, 359, 360), (182, 181, 373, 374), (169, 168, 360, 361), (183, 182, 374, 375), (170, 169, 361, 362), (184, 183, 375, 376), (171, 170, 362, 363), (185, 184, 376, 377), (172, 171, 363, 364), (186, 185, 377, 378), (173, 172, 364, 365), (187, 186, 378, 379), (174, 173, 365, 366), (160, 161, 353, 352), (188, 187, 379, 380), (175, 174, 366, 367), (162, 160, 352, 354), (189, 188, 380, 381), (176, 175, 367, 368), (163, 162, 354, 355), (190, 189, 381, 382), (177, 176, 368, 369), (385, 384, 352, 353), (384, 386, 354, 352), (386, 387, 355, 354), (387, 388, 356, 355), (388, 389, 357, 356), (389, 390, 358, 357), (390, 391, 359, 358), (391, 392, 360, 359), (392, 393, 361, 360), (393, 394, 362, 361), (394, 395, 363, 362), (395, 396, 364, 363), (396, 397, 365, 364), (397, 398, 366, 365), (398, 399, 367, 366), (399, 400, 368, 367), (400, 401, 369, 368), (401, 402, 370, 369), (402, 403, 371, 370), (403, 404, 372, 371), (404, 405, 373, 372), (405, 406, 374, 373), (406, 407, 375, 374), (407, 408, 376, 375), (408, 409, 377, 376), (409, 410, 378, 377), (410, 411, 379, 378), (411, 412, 380, 379), (412, 413, 381, 380), (413, 414, 382, 381), (414, 415, 383, 382), (415, 385, 353, 383), (321, 320, 384, 385), (320, 322, 386, 384), (322, 323, 387, 386), (323, 324, 388, 387), (324, 325, 389, 388), (325, 326, 390, 389), (326, 327, 391, 390), (327, 328, 392, 391), (328, 329, 393, 392), (329, 330, 394, 393), (330, 331, 395, 394), (331, 332, 396, 395), (332, 333, 397, 396), (333, 334, 398, 397), (334, 335, 399, 398), (335, 336, 400, 399), (336, 337, 401, 400), (337, 338, 402, 401), (338, 339, 403, 402), (339, 340, 404, 403), (340, 341, 405, 404), (341, 342, 406, 405), (342, 343, 407, 406), (343, 344, 408, 407), (344, 345, 409, 408), (345, 346, 410, 409), (346, 347, 411, 410), (347, 348, 412, 411), (348, 349, 413, 412), (349, 350, 414, 413), (350, 351, 415, 414), (351, 321, 385, 415)])
_uv = me_cylinder_001.uv_layers.new(name='UVMap')
_uv.uv.foreach_set('vector', [1.0, 0.5, 1.0, 1.0, 0.9688, 1.0, 0.9688, 0.5, 0.9688, 0.5, 0.9688, 1.0, 0.9375, 1.0, 0.9375, 0.5, 0.9375, 0.5, 0.9375, 1.0, 0.9062, 1.0, 0.9062, 0.5, 0.9062, 0.5, 0.9062, 1.0, 0.875, 1.0, 0.875, 0.5, 0.875, 0.5, 0.875, 1.0, 0.8438, 1.0, 0.8438, 0.5, 0.8438, 0.5, 0.8438, 1.0, 0.8125, 1.0, 0.8125, 0.5, 0.8125, 0.5, 0.8125, 1.0, 0.7812, 1.0, 0.7812, 0.5, 0.7812, 0.5, 0.7812, 1.0, 0.75, 1.0, 0.75, 0.5, 0.75, 0.5, 0.75, 1.0, 0.7188, 1.0, 0.7188, 0.5, 0.7188, 0.5, 0.7188, 1.0, 0.6875, 1.0, 0.6875, 0.5, 0.6875, 0.5, 0.6875, 1.0, 0.6562, 1.0, 0.6562, 0.5, 0.6562, 0.5, 0.6562, 1.0, 0.625, 1.0, 0.625, 0.5, 0.625, 0.5, 0.625, 1.0, 0.5938, 1.0, 0.5938, 0.5, 0.5938, 0.5, 0.5938, 1.0, 0.5625, 1.0, 0.5625, 0.5, 0.5625, 0.5, 0.5625, 1.0, 0.5312, 1.0, 0.5312, 0.5, 0.5312, 0.5, 0.5312, 1.0, 0.5, 1.0, 0.5, 0.5, 0.5, 0.5, 0.5, 1.0, 0.4688, 1.0, 0.4688, 0.5, 0.4688, 0.5, 0.4688, 1.0, 0.4375, 1.0, 0.4375, 0.5, 0.4375, 0.5, 0.4375, 1.0, 0.4062, 1.0, 0.4062, 0.5, 0.4062, 0.5, 0.4062, 1.0, 0.375, 1.0, 0.375, 0.5, 0.375, 0.5, 0.375, 1.0, 0.3438, 1.0, 0.3438, 0.5, 0.3438, 0.5, 0.3438, 1.0, 0.3125, 1.0, 0.3125, 0.5, 0.3125, 0.5, 0.3125, 1.0, 0.2812, 1.0, 0.2812, 0.5, 0.2812, 0.5, 0.2812, 1.0, 0.25, 1.0, 0.25, 0.5, 0.25, 0.5, 0.25, 1.0, 0.2188, 1.0, 0.2188, 0.5, 0.2188, 0.5, 0.2188, 1.0, 0.1875, 1.0, 0.1875, 0.5, 0.1875, 0.5, 0.1875, 1.0, 0.1562, 1.0, 0.1562, 0.5, 0.1562, 0.5, 0.1562, 1.0, 0.125, 1.0, 0.125, 0.5, 0.125, 0.5, 0.125, 1.0, 0.09375, 1.0, 0.09375, 0.5, 0.09375, 0.5, 0.09375, 1.0, 0.0625, 1.0, 0.0625, 0.5, 0.12, 0.3038, 0.112, 0.2774, 0.112, 0.2774, 0.12, 0.3038, 0.0625, 0.5, 0.0625, 1.0, 0.03125, 1.0, 0.03125, 0.5, 0.03125, 0.5, 0.03125, 1.0, 0.0, 1.0, 0.0, 0.5, 0.75, 0.49, 0.7968, 0.4854, 0.8418, 0.4717, 0.8833, 0.4496, 0.9197, 0.4197, 0.9496, 0.3833, 0.9717, 0.3418, 0.9854, 0.2968, 0.99, 0.25, 0.9854, 0.2032, 0.9717, 0.1582, 0.9496, 0.1167, 0.9197, 0.08029, 0.8833, 0.05045, 0.8418, 0.02827, 0.7968, 0.01461, 0.75, 0.01, 0.7032, 0.01461, 0.6582, 0.02827, 0.6167, 0.05045, 0.5803, 0.08029, 0.5504, 0.1167, 0.5283, 0.1582, 0.5146, 0.2032, 0.51, 0.25, 0.5146, 0.2968, 0.5283, 0.3418, 0.5504, 0.3833, 0.5803, 0.4197, 0.6167, 0.4496, 0.6582, 0.4717, 0.7032, 0.4854, 0.25, 0.3907, 0.2774, 0.388, 0.2968, 0.4854, 0.25, 0.49, 0.2774, 0.388, 0.3038, 0.38, 0.3418, 0.4717, 0.2968, 0.4854, 0.3038, 0.38, 0.3282, 0.367, 0.3833, 0.4496, 0.3418, 0.4717, 0.3282, 0.367, 0.3495, 0.3495, 0.4197, 0.4197, 0.3833, 0.4496, 0.3495, 0.3495, 0.367, 0.3282, 0.4496, 0.3833, 0.4197, 0.4197, 0.367, 0.3282, 0.38, 0.3038, 0.4717, 0.3418, 0.4496, 0.3833, 0.38, 0.3038, 0.388, 0.2774, 0.4854, 0.2968, 0.4717, 0.3418, 0.388, 0.2774, 0.3907, 0.25, 0.49, 0.25, 0.4854, 0.2968, 0.3907, 0.25, 0.388, 0.2226, 0.4854, 0.2032, 0.49, 0.25, 0.388, 0.2226, 0.38, 0.1962, 0.4717, 0.1582, 0.4854, 0.2032, 0.38, 0.1962, 0.367, 0.1718, 0.4496, 0.1167, 0.4717, 0.1582, 0.367, 0.1718, 0.3495, 0.1505, 0.4197, 0.08029, 0.4496, 0.1167, 0.3495, 0.1505, 0.3282, 0.133, 0.3833, 0.05045, 0.4197, 0.08029, 0.3282, 0.133, 0.3038, 0.12, 0.3418, 0.02827, 0.3833, 0.05045, 0.3038, 0.12, 0.2774, 0.112, 0.2968, 0.01461, 0.3418, 0.02827, 0.2774, 0.112, 0.25, 0.1093, 0.25, 0.01, 0.2968, 0.01461, 0.25, 0.1093, 0.2226, 0.112, 0.2032, 0.01461, 0.25, 0.01, 0.2226, 0.112, 0.1962, 0.12, 0.1582, 0.02827, 0.2032, 0.01461, 0.1962, 0.12, 0.1718, 0.133, 0.1167, 0.05045, 0.1582, 0.02827, 0.1718, 0.133, 0.1505, 0.1505, 0.08029, 0.08029, 0.1167, 0.05045, 0.1505, 0.1505, 0.133, 0.1718, 0.05045, 0.1167, 0.08029, 0.08029, 0.133, 0.1718, 0.12, 0.1962, 0.02827, 0.1582, 0.05045, 0.1167, 0.12, 0.1962, 0.112, 0.2226, 0.01461, 0.2032, 0.02827, 0.1582, 0.112, 0.2226, 0.1093, 0.25, 0.01, 0.25, 0.01461, 0.2032, 0.1093, 0.25, 0.112, 0.2774, 0.01461, 0.2968, 0.01, 0.25, 0.112, 0.2774, 0.12, 0.3038, 0.02827, 0.3418, 0.01461, 0.2968, 0.12, 0.3038, 0.133, 0.3282, 0.05045, 0.3833, 0.02827, 0.3418, 0.133, 0.3282, 0.1505, 0.3495, 0.08029, 0.4197, 0.05045, 0.3833, 0.1505, 0.3495, 0.1718, 0.367, 0.1167, 0.4496, 0.08029, 0.4197, 0.1718, 0.367, 0.1962, 0.38, 0.1582, 0.4717, 0.1167, 0.4496, 0.1962, 0.38, 0.2226, 0.388, 0.2032, 0.4854, 0.1582, 0.4717, 0.2226, 0.388, 0.25, 0.3907, 0.25, 0.49, 0.2032, 0.4854, 0.2774, 0.388, 0.25, 0.3907, 0.2226, 0.388, 0.1962, 0.38, 0.1718, 0.367, 0.1505, 0.3495, 0.133, 0.3282, 0.12, 0.3038, 0.112, 0.2774, 0.1093, 0.25, 0.112, 0.2226, 0.12, 0.1962, 0.133, 0.1718, 0.1505, 0.1505, 0.1718, 0.133, 0.1962, 0.12, 0.2226, 0.112, 0.25, 0.1093, 0.2774, 0.112, 0.3038, 0.12, 0.3282, 0.133, 0.3495, 0.1505, 0.367, 0.1718, 0.38, 0.1962, 0.388, 0.2226, 0.3907, 0.25, 0.388, 0.2774, 0.38, 0.3038, 0.367, 0.3282, 0.3495, 0.3495, 0.3282, 0.367, 0.3038, 0.38, 0.3282, 0.133, 0.3495, 0.1505, 0.3495, 0.1505, 0.3282, 0.133, 0.133, 0.3282, 0.12, 0.3038, 0.12, 0.3038, 0.133, 0.3282, 0.3038, 0.12, 0.3282, 0.133, 0.3282, 0.133, 0.3038, 0.12, 0.2774, 0.388, 0.25, 0.3907, 0.25, 0.3907, 0.2774, 0.388, 0.1505, 0.3495, 0.133, 0.3282, 0.133, 0.3282, 0.1505, 0.3495, 0.2774, 0.112, 0.3038, 0.12, 0.3038, 0.12, 0.2774, 0.112, 0.3038, 0.38, 0.2774, 0.388, 0.2774, 0.388, 0.3038, 0.38, 0.1718, 0.367, 0.1505, 0.3495, 0.1505, 0.3495, 0.1718, 0.367, 0.25, 0.1093, 0.2774, 0.112, 0.2774, 0.112, 0.25, 0.1093, 0.3282, 0.367, 0.3038, 0.38, 0.3038, 0.38, 0.3282, 0.367, 0.1962, 0.38, 0.1718, 0.367, 0.1718, 0.367, 0.1962, 0.38, 0.2226, 0.112, 0.25, 0.1093, 0.25, 0.1093, 0.2226, 0.112, 0.3495, 0.3495, 0.3282, 0.367, 0.3282, 0.367, 0.3495, 0.3495, 0.2226, 0.388, 0.1962, 0.38, 0.1962, 0.38, 0.2226, 0.388, 0.1962, 0.12, 0.2226, 0.112, 0.2226, 0.112, 0.1962, 0.12, 0.367, 0.3282, 0.3495, 0.3495, 0.3495, 0.3495, 0.367, 0.3282, 0.25, 0.3907, 0.2226, 0.388, 0.2226, 0.388, 0.25, 0.3907, 0.1718, 0.133, 0.1962, 0.12, 0.1962, 0.12, 0.1718, 0.133, 0.38, 0.3038, 0.367, 0.3282, 0.367, 0.3282, 0.38, 0.3038, 0.1505, 0.1505, 0.1718, 0.133, 0.1718, 0.133, 0.1505, 0.1505, 0.388, 0.2774, 0.38, 0.3038, 0.38, 0.3038, 0.388, 0.2774, 0.133, 0.1718, 0.1505, 0.1505, 0.1505, 0.1505, 0.133, 0.1718, 0.3907, 0.25, 0.388, 0.2774, 0.388, 0.2774, 0.3907, 0.25, 0.12, 0.1962, 0.133, 0.1718, 0.133, 0.1718, 0.12, 0.1962, 0.388, 0.2226, 0.3907, 0.25, 0.3907, 0.25, 0.388, 0.2226, 0.112, 0.2226, 0.12, 0.1962, 0.12, 0.1962, 0.112, 0.2226, 0.38, 0.1962, 0.388, 0.2226, 0.388, 0.2226, 0.38, 0.1962, 0.1093, 0.25, 0.112, 0.2226, 0.112, 0.2226, 0.1093, 0.25, 0.367, 0.1718, 0.38, 0.1962, 0.38, 0.1962, 0.367, 0.1718, 0.112, 0.2774, 0.1093, 0.25, 0.1093, 0.25, 0.112, 0.2774, 0.3495, 0.1505, 0.367, 0.1718, 0.367, 0.1718, 0.3495, 0.1505, 0.2761, 0.381, 0.3011, 0.3734, 0.3242, 0.3611, 0.3445, 0.3445, 0.3611, 0.3242, 0.3734, 0.3011, 0.381, 0.2761, 0.3836, 0.25, 0.381, 0.2239, 0.3734, 0.1989, 0.3611, 0.1758, 0.3445, 0.1555, 0.3242, 0.1389, 0.3011, 0.1266, 0.2761, 0.119, 0.25, 0.1164, 0.2239, 0.119, 0.1989, 0.1266, 0.1758, 0.1389, 0.1555, 0.1555, 0.1389, 0.1758, 0.1266, 0.1989, 0.119, 0.2239, 0.1164, 0.25, 0.119, 0.2761, 0.1266, 0.3011, 0.1389, 0.3242, 0.1555, 0.3445, 0.1758, 0.3611, 0.1989, 0.3734, 0.2239, 0.381, 0.25, 0.3836, 0.272, 0.272, 0.2673, 0.2759, 0.2673, 0.2759, 0.272, 0.272, 0.388, 0.2226, 0.3907, 0.25, 0.3907, 0.25, 0.388, 0.2226, 0.112, 0.2226, 0.12, 0.1962, 0.12, 0.1962, 0.112, 0.2226, 0.38, 0.1962, 0.388, 0.2226, 0.388, 0.2226, 0.38, 0.1962, 0.1093, 0.25, 0.112, 0.2226, 0.112, 0.2226, 0.1093, 0.25, 0.367, 0.1718, 0.38, 0.1962, 0.38, 0.1962, 0.367, 0.1718, 0.112, 0.2774, 0.1093, 0.25, 0.1093, 0.25, 0.112, 0.2774, 0.3495, 0.1505, 0.367, 0.1718, 0.367, 0.1718, 0.3495, 0.1505, 0.12, 0.3038, 0.112, 0.2774, 0.112, 0.2774, 0.12, 0.3038, 0.3282, 0.133, 0.3495, 0.1505, 0.3495, 0.1505, 0.3282, 0.133, 0.133, 0.3282, 0.12, 0.3038, 0.12, 0.3038, 0.133, 0.3282, 0.3038, 0.12, 0.3282, 0.133, 0.3282, 0.133, 0.3038, 0.12, 0.2774, 0.388, 0.25, 0.3907, 0.25, 0.3907, 0.2774, 0.388, 0.1505, 0.3495, 0.133, 0.3282, 0.133, 0.3282, 0.1505, 0.3495, 0.2774, 0.112, 0.3038, 0.12, 0.3038, 0.12, 0.2774, 0.112, 0.3038, 0.38, 0.2774, 0.388, 0.2774, 0.388, 0.3038, 0.38, 0.1718, 0.367, 0.1505, 0.3495, 0.1505, 0.3495, 0.1718, 0.367, 0.25, 0.1093, 0.2774, 0.112, 0.2774, 0.112, 0.25, 0.1093, 0.3282, 0.367, 0.3038, 0.38, 0.3038, 0.38, 0.3282, 0.367, 0.1962, 0.38, 0.1718, 0.367, 0.1718, 0.367, 0.1962, 0.38, 0.2226, 0.112, 0.25, 0.1093, 0.25, 0.1093, 0.2226, 0.112, 0.3495, 0.3495, 0.3282, 0.367, 0.3282, 0.367, 0.3495, 0.3495, 0.2226, 0.388, 0.1962, 0.38, 0.1962, 0.38, 0.2226, 0.388, 0.1962, 0.12, 0.2226, 0.112, 0.2226, 0.112, 0.1962, 0.12, 0.367, 0.3282, 0.3495, 0.3495, 0.3495, 0.3495, 0.367, 0.3282, 0.25, 0.3907, 0.2226, 0.388, 0.2226, 0.388, 0.25, 0.3907, 0.1718, 0.133, 0.1962, 0.12, 0.1962, 0.12, 0.1718, 0.133, 0.38, 0.3038, 0.367, 0.3282, 0.367, 0.3282, 0.38, 0.3038, 0.1505, 0.1505, 0.1718, 0.133, 0.1718, 0.133, 0.1505, 0.1505, 0.388, 0.2774, 0.38, 0.3038, 0.38, 0.3038, 0.388, 0.2774, 0.133, 0.1718, 0.1505, 0.1505, 0.1505, 0.1505, 0.133, 0.1718, 0.3907, 0.25, 0.388, 0.2774, 0.388, 0.2774, 0.3907, 0.25, 0.12, 0.1962, 0.133, 0.1718, 0.133, 0.1718, 0.12, 0.1962, 0.3611, 0.3242, 0.3445, 0.3445, 0.3445, 0.3445, 0.3611, 0.3242, 0.2239, 0.381, 0.1989, 0.3734, 0.1989, 0.3734, 0.2239, 0.381, 0.133, 0.1718, 0.12, 0.1962, 0.12, 0.1962, 0.133, 0.1718, 0.3445, 0.3445, 0.3242, 0.3611, 0.3242, 0.3611, 0.3445, 0.3445, 0.1989, 0.3734, 0.1758, 0.3611, 0.1758, 0.3611, 0.1989, 0.3734, 0.1505, 0.1505, 0.133, 0.1718, 0.133, 0.1718, 0.1505, 0.1505, 0.3242, 0.3611, 0.3011, 0.3734, 0.3011, 0.3734, 0.3242, 0.3611, 0.1758, 0.3611, 0.1555, 0.3445, 0.1555, 0.3445, 0.1758, 0.3611, 0.1718, 0.133, 0.1505, 0.1505, 0.1505, 0.1505, 0.1718, 0.133, 0.3011, 0.3734, 0.2761, 0.381, 0.2761, 0.381, 0.3011, 0.3734, 0.1555, 0.3445, 0.1389, 0.3242, 0.1389, 0.3242, 0.1555, 0.3445, 0.1962, 0.12, 0.1718, 0.133, 0.1718, 0.133, 0.1962, 0.12, 0.2761, 0.381, 0.25, 0.3836, 0.25, 0.3836, 0.2761, 0.381, 0.1389, 0.3242, 0.1266, 0.3011, 0.1266, 0.3011, 0.1389, 0.3242, 0.2226, 0.112, 0.1962, 0.12, 0.1962, 0.12, 0.2226, 0.112, 0.1266, 0.3011, 0.119, 0.2761, 0.119, 0.2761, 0.1266, 0.3011, 0.25, 0.1093, 0.2226, 0.112, 0.2226, 0.112, 0.25, 0.1093, 0.119, 0.2761, 0.1164, 0.25, 0.1164, 0.25, 0.119, 0.2761, 0.2774, 0.112, 0.25, 0.1093, 0.25, 0.1093, 0.2774, 0.112, 0.1164, 0.25, 0.119, 0.2239, 0.119, 0.2239, 0.1164, 0.25, 0.3038, 0.12, 0.2774, 0.112, 0.2774, 0.112, 0.3038, 0.12, 0.119, 0.2239, 0.1266, 0.1989, 0.1266, 0.1989, 0.119, 0.2239, 0.3282, 0.133, 0.3038, 0.12, 0.3038, 0.12, 0.3282, 0.133, 0.1266, 0.1989, 0.1389, 0.1758, 0.1389, 0.1758, 0.1266, 0.1989, 0.3495, 0.1505, 0.3282, 0.133, 0.3282, 0.133, 0.3495, 0.1505, 0.1389, 0.1758, 0.1555, 0.1555, 0.1555, 0.1555, 0.1389, 0.1758, 0.367, 0.1718, 0.3495, 0.1505, 0.3495, 0.1505, 0.367, 0.1718, 0.1555, 0.1555, 0.1758, 0.1389, 0.1758, 0.1389, 0.1555, 0.1555, 0.38, 0.1962, 0.367, 0.1718, 0.367, 0.1718, 0.38, 0.1962, 0.1758, 0.1389, 0.1989, 0.1266, 0.1989, 0.1266, 0.1758, 0.1389, 0.388, 0.2226, 0.38, 0.1962, 0.38, 0.1962, 0.388, 0.2226, 0.1989, 0.1266, 0.2239, 0.119, 0.2239, 0.119, 0.1989, 0.1266, 0.2761, 0.381, 0.25, 0.3836, 0.25, 0.3907, 0.2774, 0.388, 0.3011, 0.3734, 0.2761, 0.381, 0.2774, 0.388, 0.3038, 0.38, 0.3242, 0.3611, 0.3011, 0.3734, 0.3038, 0.38, 0.3282, 0.367, 0.3445, 0.3445, 0.3242, 0.3611, 0.3282, 0.367, 0.3495, 0.3495, 0.3611, 0.3242, 0.3445, 0.3445, 0.3495, 0.3495, 0.367, 0.3282, 0.3734, 0.3011, 0.3611, 0.3242, 0.367, 0.3282, 0.38, 0.3038, 0.381, 0.2761, 0.3734, 0.3011, 0.38, 0.3038, 0.388, 0.2774, 0.3836, 0.25, 0.381, 0.2761, 0.388, 0.2774, 0.3907, 0.25, 0.381, 0.2239, 0.3836, 0.25, 0.3907, 0.25, 0.388, 0.2226, 0.3734, 0.1989, 0.381, 0.2239, 0.388, 0.2226, 0.38, 0.1962, 0.3611, 0.1758, 0.3734, 0.1989, 0.38, 0.1962, 0.367, 0.1718, 0.3445, 0.1555, 0.3611, 0.1758, 0.367, 0.1718, 0.3495, 0.1505, 0.3242, 0.1389, 0.3445, 0.1555, 0.3495, 0.1505, 0.3282, 0.133, 0.3011, 0.1266, 0.3242, 0.1389, 0.3282, 0.133, 0.3038, 0.12, 0.2761, 0.119, 0.3011, 0.1266, 0.3038, 0.12, 0.2774, 0.112, 0.25, 0.1164, 0.2761, 0.119, 0.2774, 0.112, 0.25, 0.1093, 0.2239, 0.119, 0.25, 0.1164, 0.25, 0.1093, 0.2226, 0.112, 0.1989, 0.1266, 0.2239, 0.119, 0.2226, 0.112, 0.1962, 0.12, 0.1758, 0.1389, 0.1989, 0.1266, 0.1962, 0.12, 0.1718, 0.133, 0.1555, 0.1555, 0.1758, 0.1389, 0.1718, 0.133, 0.1505, 0.1505, 0.1389, 0.1758, 0.1555, 0.1555, 0.1505, 0.1505, 0.133, 0.1718, 0.1266, 0.1989, 0.1389, 0.1758, 0.133, 0.1718, 0.12, 0.1962, 0.119, 0.2239, 0.1266, 0.1989, 0.12, 0.1962, 0.112, 0.2226, 0.1164, 0.25, 0.119, 0.2239, 0.112, 0.2226, 0.1093, 0.25, 0.119, 0.2761, 0.1164, 0.25, 0.1093, 0.25, 0.112, 0.2774, 0.1266, 0.3011, 0.119, 0.2761, 0.112, 0.2774, 0.12, 0.3038, 0.1389, 0.3242, 0.1266, 0.3011, 0.12, 0.3038, 0.133, 0.3282, 0.1555, 0.3445, 0.1389, 0.3242, 0.133, 0.3282, 0.1505, 0.3495, 0.1758, 0.3611, 0.1555, 0.3445, 0.1505, 0.3495, 0.1718, 0.367, 0.1989, 0.3734, 0.1758, 0.3611, 0.1718, 0.367, 0.1962, 0.38, 0.2239, 0.381, 0.1989, 0.3734, 0.1962, 0.38, 0.2226, 0.388, 0.25, 0.3836, 0.2239, 0.381, 0.2226, 0.388, 0.25, 0.3907, 0.12, 0.1962, 0.112, 0.2226, 0.112, 0.2226, 0.12, 0.1962, 0.25, 0.3836, 0.2239, 0.381, 0.2239, 0.381, 0.25, 0.3836, 0.3734, 0.3011, 0.3611, 0.3242, 0.3611, 0.3242, 0.3734, 0.3011, 0.112, 0.2226, 0.1093, 0.25, 0.1093, 0.25, 0.112, 0.2226, 0.381, 0.2761, 0.3734, 0.3011, 0.3734, 0.3011, 0.381, 0.2761, 0.1093, 0.25, 0.112, 0.2774, 0.112, 0.2774, 0.1093, 0.25, 0.3836, 0.25, 0.381, 0.2761, 0.381, 0.2761, 0.3836, 0.25, 0.112, 0.2774, 0.12, 0.3038, 0.12, 0.3038, 0.112, 0.2774, 0.381, 0.2239, 0.3836, 0.25, 0.3836, 0.25, 0.381, 0.2239, 0.12, 0.3038, 0.133, 0.3282, 0.133, 0.3282, 0.12, 0.3038, 0.25, 0.3907, 0.2774, 0.388, 0.2774, 0.388, 0.25, 0.3907, 0.3734, 0.1989, 0.381, 0.2239, 0.381, 0.2239, 0.3734, 0.1989, 0.133, 0.3282, 0.1505, 0.3495, 0.1505, 0.3495, 0.133, 0.3282, 0.2774, 0.388, 0.3038, 0.38, 0.3038, 0.38, 0.2774, 0.388, 0.3611, 0.1758, 0.3734, 0.1989, 0.3734, 0.1989, 0.3611, 0.1758, 0.1505, 0.3495, 0.1718, 0.367, 0.1718, 0.367, 0.1505, 0.3495, 0.3038, 0.38, 0.3282, 0.367, 0.3282, 0.367, 0.3038, 0.38, 0.3445, 0.1555, 0.3611, 0.1758, 0.3611, 0.1758, 0.3445, 0.1555, 0.1718, 0.367, 0.1962, 0.38, 0.1962, 0.38, 0.1718, 0.367, 0.3282, 0.367, 0.3495, 0.3495, 0.3495, 0.3495, 0.3282, 0.367, 0.3242, 0.1389, 0.3445, 0.1555, 0.3445, 0.1555, 0.3242, 0.1389, 0.1962, 0.38, 0.2226, 0.388, 0.2226, 0.388, 0.1962, 0.38, 0.3495, 0.3495, 0.367, 0.3282, 0.367, 0.3282, 0.3495, 0.3495, 0.3011, 0.1266, 0.3242, 0.1389, 0.3242, 0.1389, 0.3011, 0.1266, 0.2226, 0.388, 0.25, 0.3907, 0.25, 0.3907, 0.2226, 0.388, 0.367, 0.3282, 0.38, 0.3038, 0.38, 0.3038, 0.367, 0.3282, 0.2761, 0.119, 0.3011, 0.1266, 0.3011, 0.1266, 0.2761, 0.119, 0.38, 0.3038, 0.388, 0.2774, 0.388, 0.2774, 0.38, 0.3038, 0.25, 0.1164, 0.2761, 0.119, 0.2761, 0.119, 0.25, 0.1164, 0.388, 0.2774, 0.3907, 0.25, 0.3907, 0.25, 0.388, 0.2774, 0.2239, 0.119, 0.25, 0.1164, 0.25, 0.1164, 0.2239, 0.119, 0.3907, 0.25, 0.388, 0.2226, 0.388, 0.2226, 0.3907, 0.25, 0.25, 0.2811, 0.2561, 0.2805, 0.2774, 0.388, 0.25, 0.3907, 0.2561, 0.2805, 0.2619, 0.2788, 0.3038, 0.38, 0.2774, 0.388, 0.2619, 0.2788, 0.2673, 0.2759, 0.3282, 0.367, 0.3038, 0.38, 0.2673, 0.2759, 0.272, 0.272, 0.3495, 0.3495, 0.3282, 0.367, 0.272, 0.272, 0.2759, 0.2673, 0.367, 0.3282, 0.3495, 0.3495, 0.2759, 0.2673, 0.2788, 0.2619, 0.38, 0.3038, 0.367, 0.3282, 0.2788, 0.2619, 0.2805, 0.2561, 0.388, 0.2774, 0.38, 0.3038, 0.2805, 0.2561, 0.2811, 0.25, 0.3907, 0.25, 0.388, 0.2774, 0.2811, 0.25, 0.2805, 0.2439, 0.388, 0.2226, 0.3907, 0.25, 0.2805, 0.2439, 0.2788, 0.2381, 0.38, 0.1962, 0.388, 0.2226, 0.2788, 0.2381, 0.2759, 0.2327, 0.367, 0.1718, 0.38, 0.1962, 0.2759, 0.2327, 0.272, 0.228, 0.3495, 0.1505, 0.367, 0.1718, 0.272, 0.228, 0.2673, 0.2241, 0.3282, 0.133, 0.3495, 0.1505, 0.2673, 0.2241, 0.2619, 0.2212, 0.3038, 0.12, 0.3282, 0.133, 0.2619, 0.2212, 0.2561, 0.2195, 0.2774, 0.112, 0.3038, 0.12, 0.2561, 0.2195, 0.25, 0.2189, 0.25, 0.1093, 0.2774, 0.112, 0.25, 0.2189, 0.2439, 0.2195, 0.2226, 0.112, 0.25, 0.1093, 0.2439, 0.2195, 0.2381, 0.2212, 0.1962, 0.12, 0.2226, 0.112, 0.2381, 0.2212, 0.2327, 0.2241, 0.1718, 0.133, 0.1962, 0.12, 0.2327, 0.2241, 0.228, 0.228, 0.1505, 0.1505, 0.1718, 0.133, 0.228, 0.228, 0.2241, 0.2327, 0.133, 0.1718, 0.1505, 0.1505, 0.2241, 0.2327, 0.2212, 0.2381, 0.12, 0.1962, 0.133, 0.1718, 0.2212, 0.2381, 0.2195, 0.2439, 0.112, 0.2226, 0.12, 0.1962, 0.2195, 0.2439, 0.2189, 0.25, 0.1093, 0.25, 0.112, 0.2226, 0.2189, 0.25, 0.2195, 0.2561, 0.112, 0.2774, 0.1093, 0.25, 0.2195, 0.2561, 0.2212, 0.2619, 0.12, 0.3038, 0.112, 0.2774, 0.2212, 0.2619, 0.2241, 0.2673, 0.133, 0.3282, 0.12, 0.3038, 0.2241, 0.2673, 0.228, 0.272, 0.1505, 0.3495, 0.133, 0.3282, 0.228, 0.272, 0.2327, 0.2759, 0.1718, 0.367, 0.1505, 0.3495, 0.2327, 0.2759, 0.2381, 0.2788, 0.1962, 0.38, 0.1718, 0.367, 0.2381, 0.2788, 0.2439, 0.2805, 0.2226, 0.388, 0.1962, 0.38, 0.2439, 0.2805, 0.25, 0.2811, 0.25, 0.3907, 0.2226, 0.388, 0.2539, 0.2696, 0.25, 0.27, 0.2461, 0.2696, 0.2423, 0.2685, 0.2389, 0.2666, 0.2359, 0.2641, 0.2334, 0.2611, 0.2315, 0.2577, 0.2304, 0.2539, 0.23, 0.25, 0.2304, 0.2461, 0.2315, 0.2423, 0.2334, 0.2389, 0.2359, 0.2359, 0.2389, 0.2334, 0.2423, 0.2315, 0.2461, 0.2304, 0.25, 0.23, 0.2539, 0.2304, 0.2577, 0.2315, 0.2611, 0.2334, 0.2641, 0.2359, 0.2666, 0.2389, 0.2685, 0.2423, 0.2696, 0.2461, 0.27, 0.25, 0.2696, 0.2539, 0.2685, 0.2577, 0.2666, 0.2611, 0.2641, 0.2641, 0.2611, 0.2666, 0.2577, 0.2685, 0.2439, 0.2805, 0.2381, 0.2788, 0.2381, 0.2788, 0.2439, 0.2805, 0.2381, 0.2212, 0.2439, 0.2195, 0.2439, 0.2195, 0.2381, 0.2212, 0.2759, 0.2673, 0.272, 0.272, 0.272, 0.272, 0.2759, 0.2673, 0.25, 0.2811, 0.2439, 0.2805, 0.2439, 0.2805, 0.25, 0.2811, 0.2327, 0.2241, 0.2381, 0.2212, 0.2381, 0.2212, 0.2327, 0.2241, 0.2788, 0.2619, 0.2759, 0.2673, 0.2759, 0.2673, 0.2788, 0.2619, 0.228, 0.228, 0.2327, 0.2241, 0.2327, 0.2241, 0.228, 0.228, 0.2805, 0.2561, 0.2788, 0.2619, 0.2788, 0.2619, 0.2805, 0.2561, 0.2241, 0.2327, 0.228, 0.228, 0.228, 0.228, 0.2241, 0.2327, 0.2811, 0.25, 0.2805, 0.2561, 0.2805, 0.2561, 0.2811, 0.25, 0.2212, 0.2381, 0.2241, 0.2327, 0.2241, 0.2327, 0.2212, 0.2381, 0.2805, 0.2439, 0.2811, 0.25, 0.2811, 0.25, 0.2805, 0.2439, 0.2195, 0.2439, 0.2212, 0.2381, 0.2212, 0.2381, 0.2195, 0.2439, 0.2788, 0.2381, 0.2805, 0.2439, 0.2805, 0.2439, 0.2788, 0.2381, 0.2189, 0.25, 0.2195, 0.2439, 0.2195, 0.2439, 0.2189, 0.25, 0.2759, 0.2327, 0.2788, 0.2381, 0.2788, 0.2381, 0.2759, 0.2327, 0.2195, 0.2561, 0.2189, 0.25, 0.2189, 0.25, 0.2195, 0.2561, 0.272, 0.228, 0.2759, 0.2327, 0.2759, 0.2327, 0.272, 0.228, 0.2212, 0.2619, 0.2195, 0.2561, 0.2195, 0.2561, 0.2212, 0.2619, 0.2673, 0.2241, 0.272, 0.228, 0.272, 0.228, 0.2673, 0.2241, 0.2241, 0.2673, 0.2212, 0.2619, 0.2212, 0.2619, 0.2241, 0.2673, 0.2619, 0.2212, 0.2673, 0.2241, 0.2673, 0.2241, 0.2619, 0.2212, 0.2561, 0.2805, 0.25, 0.2811, 0.25, 0.2811, 0.2561, 0.2805, 0.228, 0.272, 0.2241, 0.2673, 0.2241, 0.2673, 0.228, 0.272, 0.2561, 0.2195, 0.2619, 0.2212, 0.2619, 0.2212, 0.2561, 0.2195, 0.2619, 0.2788, 0.2561, 0.2805, 0.2561, 0.2805, 0.2619, 0.2788, 0.2327, 0.2759, 0.228, 0.272, 0.228, 0.272, 0.2327, 0.2759, 0.25, 0.2189, 0.2561, 0.2195, 0.2561, 0.2195, 0.25, 0.2189, 0.2673, 0.2759, 0.2619, 0.2788, 0.2619, 0.2788, 0.2673, 0.2759, 0.2381, 0.2788, 0.2327, 0.2759, 0.2327, 0.2759, 0.2381, 0.2788, 0.2439, 0.2195, 0.25, 0.2189, 0.25, 0.2189, 0.2439, 0.2195, 0.25, 0.2735, 0.2546, 0.2731, 0.2561, 0.2805, 0.25, 0.2811, 0.2546, 0.2731, 0.259, 0.2718, 0.2619, 0.2788, 0.2561, 0.2805, 0.259, 0.2718, 0.2631, 0.2696, 0.2673, 0.2759, 0.2619, 0.2788, 0.2631, 0.2696, 0.2666, 0.2666, 0.272, 0.272, 0.2673, 0.2759, 0.2666, 0.2666, 0.2696, 0.2631, 0.2759, 0.2673, 0.272, 0.272, 0.2696, 0.2631, 0.2718, 0.259, 0.2788, 0.2619, 0.2759, 0.2673, 0.2718, 0.259, 0.2731, 0.2546, 0.2805, 0.2561, 0.2788, 0.2619, 0.2731, 0.2546, 0.2735, 0.25, 0.2811, 0.25, 0.2805, 0.2561, 0.2735, 0.25, 0.2731, 0.2454, 0.2805, 0.2439, 0.2811, 0.25, 0.2731, 0.2454, 0.2718, 0.241, 0.2788, 0.2381, 0.2805, 0.2439, 0.2718, 0.241, 0.2696, 0.2369, 0.2759, 0.2327, 0.2788, 0.2381, 0.2696, 0.2369, 0.2666, 0.2334, 0.272, 0.228, 0.2759, 0.2327, 0.2666, 0.2334, 0.2631, 0.2304, 0.2673, 0.2241, 0.272, 0.228, 0.2631, 0.2304, 0.259, 0.2282, 0.2619, 0.2212, 0.2673, 0.2241, 0.259, 0.2282, 0.2546, 0.2269, 0.2561, 0.2195, 0.2619, 0.2212, 0.2546, 0.2269, 0.25, 0.2265, 0.25, 0.2189, 0.2561, 0.2195, 0.25, 0.2265, 0.2454, 0.2269, 0.2439, 0.2195, 0.25, 0.2189, 0.2454, 0.2269, 0.241, 0.2282, 0.2381, 0.2212, 0.2439, 0.2195, 0.241, 0.2282, 0.2369, 0.2304, 0.2327, 0.2241, 0.2381, 0.2212, 0.2369, 0.2304, 0.2334, 0.2334, 0.228, 0.228, 0.2327, 0.2241, 0.2334, 0.2334, 0.2304, 0.2369, 0.2241, 0.2327, 0.228, 0.228, 0.2304, 0.2369, 0.2282, 0.241, 0.2212, 0.2381, 0.2241, 0.2327, 0.2282, 0.241, 0.2269, 0.2454, 0.2195, 0.2439, 0.2212, 0.2381, 0.2269, 0.2454, 0.2265, 0.25, 0.2189, 0.25, 0.2195, 0.2439, 0.2265, 0.25, 0.2269, 0.2546, 0.2195, 0.2561, 0.2189, 0.25, 0.2269, 0.2546, 0.2282, 0.259, 0.2212, 0.2619, 0.2195, 0.2561, 0.2282, 0.259, 0.2304, 0.2631, 0.2241, 0.2673, 0.2212, 0.2619, 0.2304, 0.2631, 0.2334, 0.2666, 0.228, 0.272, 0.2241, 0.2673, 0.2334, 0.2666, 0.2369, 0.2696, 0.2327, 0.2759, 0.228, 0.272, 0.2369, 0.2696, 0.241, 0.2718, 0.2381, 0.2788, 0.2327, 0.2759, 0.241, 0.2718, 0.2454, 0.2731, 0.2439, 0.2805, 0.2381, 0.2788, 0.2454, 0.2731, 0.25, 0.2735, 0.25, 0.2811, 0.2439, 0.2805, 0.25, 0.27, 0.2539, 0.2696, 0.2546, 0.2731, 0.25, 0.2735, 0.2539, 0.2696, 0.2577, 0.2685, 0.259, 0.2718, 0.2546, 0.2731, 0.2577, 0.2685, 0.2611, 0.2666, 0.2631, 0.2696, 0.259, 0.2718, 0.2611, 0.2666, 0.2641, 0.2641, 0.2666, 0.2666, 0.2631, 0.2696, 0.2641, 0.2641, 0.2666, 0.2611, 0.2696, 0.2631, 0.2666, 0.2666, 0.2666, 0.2611, 0.2685, 0.2577, 0.2718, 0.259, 0.2696, 0.2631, 0.2685, 0.2577, 0.2696, 0.2539, 0.2731, 0.2546, 0.2718, 0.259, 0.2696, 0.2539, 0.27, 0.25, 0.2735, 0.25, 0.2731, 0.2546, 0.27, 0.25, 0.2696, 0.2461, 0.2731, 0.2454, 0.2735, 0.25, 0.2696, 0.2461, 0.2685, 0.2423, 0.2718, 0.241, 0.2731, 0.2454, 0.2685, 0.2423, 0.2666, 0.2389, 0.2696, 0.2369, 0.2718, 0.241, 0.2666, 0.2389, 0.2641, 0.2359, 0.2666, 0.2334, 0.2696, 0.2369, 0.2641, 0.2359, 0.2611, 0.2334, 0.2631, 0.2304, 0.2666, 0.2334, 0.2611, 0.2334, 0.2577, 0.2315, 0.259, 0.2282, 0.2631, 0.2304, 0.2577, 0.2315, 0.2539, 0.2304, 0.2546, 0.2269, 0.259, 0.2282, 0.2539, 0.2304, 0.25, 0.23, 0.25, 0.2265, 0.2546, 0.2269, 0.25, 0.23, 0.2461, 0.2304, 0.2454, 0.2269, 0.25, 0.2265, 0.2461, 0.2304, 0.2423, 0.2315, 0.241, 0.2282, 0.2454, 0.2269, 0.2423, 0.2315, 0.2389, 0.2334, 0.2369, 0.2304, 0.241, 0.2282, 0.2389, 0.2334, 0.2359, 0.2359, 0.2334, 0.2334, 0.2369, 0.2304, 0.2359, 0.2359, 0.2334, 0.2389, 0.2304, 0.2369, 0.2334, 0.2334, 0.2334, 0.2389, 0.2315, 0.2423, 0.2282, 0.241, 0.2304, 0.2369, 0.2315, 0.2423, 0.2304, 0.2461, 0.2269, 0.2454, 0.2282, 0.241, 0.2304, 0.2461, 0.23, 0.25, 0.2265, 0.25, 0.2269, 0.2454, 0.23, 0.25, 0.2304, 0.2539, 0.2269, 0.2546, 0.2265, 0.25, 0.2304, 0.2539, 0.2315, 0.2577, 0.2282, 0.259, 0.2269, 0.2546, 0.2315, 0.2577, 0.2334, 0.2611, 0.2304, 0.2631, 0.2282, 0.259, 0.2334, 0.2611, 0.2359, 0.2641, 0.2334, 0.2666, 0.2304, 0.2631, 0.2359, 0.2641, 0.2389, 0.2666, 0.2369, 0.2696, 0.2334, 0.2666, 0.2389, 0.2666, 0.2423, 0.2685, 0.241, 0.2718, 0.2369, 0.2696, 0.2423, 0.2685, 0.2461, 0.2696, 0.2454, 0.2731, 0.241, 0.2718, 0.2461, 0.2696, 0.25, 0.27, 0.25, 0.2735, 0.2454, 0.2731])
me_cylinder_001.materials.append(mat_yellow_plastic)
me_cylinder_001.update()

# ---- objects
ob_light = bpy.data.objects.new('Light', light_light)
ob_camera = bpy.data.objects.new('Camera', cam_camera)
ob_cylinder = bpy.data.objects.new('Cylinder', me_cylinder)
ob_cylinder_001 = bpy.data.objects.new('Cylinder.001', me_cylinder_001)

# ---- transforms, parenting, visibility, modifiers, constraints
ob_light.location = (4.076, 1.005, 5.904)
ob_light.rotation_euler = (0.6503, 0.05522, 1.866)
ob_light.lock_rotations_4d = False
ob_light.empty_display_type = 'ARROWS'
ob_light.color = (0.0, 0.0, 0.0, 0.0)
ob_light.lineart.crease_threshold = 0.0
ob_camera.location = (7.359, -6.926, 5.232)
ob_camera.rotation_euler = (1.109, 0.0, 0.8149)
ob_camera.lock_rotations_4d = False
ob_camera.empty_display_type = 'ARROWS'
ob_camera.color = (0.0, 0.0, 0.0, 0.0)
ob_camera.display_type = 'WIRE'
ob_camera.lineart.crease_threshold = 0.0
ob_cylinder.location = (-1.0, 0.0, 0.0)
ob_cylinder.scale = (0.5442, 0.5442, 1.299)
_m = ob_cylinder.modifiers.new('Bevel', 'BEVEL')
_m.segments = 3
_m.limit_method = 'WEIGHT'
_m = ob_cylinder.modifiers.new('Subdivision', 'SUBSURF')
_m.levels = 3
_m.render_levels = 3
ob_cylinder_001.location = (1.0, 0.0, 0.0)
ob_cylinder_001.scale = (0.5442, 0.5442, 1.299)
_m = ob_cylinder_001.modifiers.new('Bevel', 'BEVEL')
_m.segments = 3
_m.limit_method = 'WEIGHT'
_m = ob_cylinder_001.modifiers.new('Subdivision', 'SUBSURF')
_m.levels = 3
_m.render_levels = 3

# ---- collection membership
col_collection.objects.link(ob_light)
col_collection.objects.link(ob_camera)
col_collection.objects.link(ob_cylinder)
col_collection.objects.link(ob_cylinder_001)

# ---- scene / render settings (as saved in the file)
scene.camera = ob_camera
scene.frame_start = 1; scene.frame_end = 250; scene.frame_set(1)
scene.render.engine = 'BLENDER_EEVEE_NEXT'
scene.cycles.sampling_pattern = 'TABULATED_SOBOL'
scene.view_settings.view_transform = 'Filmic'
bpy.context.view_layer.update()
